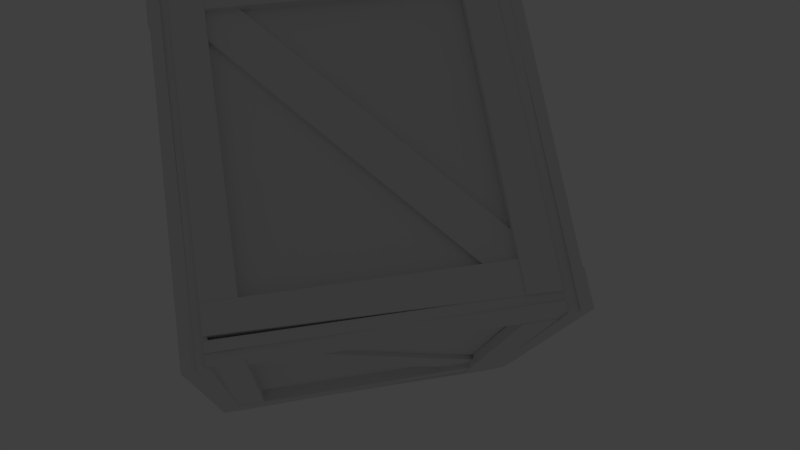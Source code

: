 # Source: Crate_1.blend  (saved by Blender 2.79.0; exported with 4.5.12 LTS)
import bpy
from mathutils import Matrix  # noqa: F401  (used for matrix-valued properties, if any)

bpy.ops.wm.read_factory_settings(use_empty=True)
scene = bpy.context.scene
scene.name = 'Scene'

# ---- collections
col_collection_1 = bpy.data.collections.new('Collection 1'); scene.collection.children.link(col_collection_1)

# ---- materials (node trees are filled in below, after node groups)
mat_material_001 = bpy.data.materials.new('Material.001')
mat_material_001.alpha_threshold = 0.0
mat_material_001.use_transparent_shadow = False
mat_material_001.roughness = 0.5

# ---- material node trees

# ---- world
world_world = bpy.data.worlds.new('World'); scene.world = world_world
world_world.color = (0.05088, 0.05088, 0.05088)
world_world.use_sun_shadow = False
world_world.sun_shadow_jitter_overblur = 0.0
world_world.cycles.sampling_method = 'MANUAL'

# ---- cameras
cam_camera = bpy.data.cameras.new('Camera')
cam_camera.clip_end = 100.0
cam_camera.lens = 35.0
cam_camera.sensor_width = 32.0
cam_camera.sensor_height = 18.0
cam_camera.ortho_scale = 7.314
cam_camera.dof.focus_distance = 0.0
cam_camera.dof.aperture_fstop = 128.0

# ---- lights
light_lamp_004 = bpy.data.lights.new('Lamp.004', 'POINT')
light_lamp_004.transmission_factor = 0.0
light_lamp_004.cutoff_distance = 30.0
light_lamp_004.energy = 100.0
light_lamp_004.shadow_buffer_clip_start = 1.001
light_lamp_004.shadow_soft_size = 0.1
light_lamp_004.shadow_maximum_resolution = 0.006
light_lamp_004.use_absolute_resolution = True
light_lamp = bpy.data.lights.new('Lamp', 'SUN')
light_lamp.transmission_factor = 0.0
light_lamp.cutoff_distance = 30.0
light_lamp.angle = 0.1993
light_lamp.energy = 0.5
light_lamp.shadow_buffer_clip_start = 1.001
light_lamp.shadow_soft_size = 0.1
light_lamp.shadow_cascade_max_distance = 1000.0

# ---- meshes
me_cube_001 = bpy.data.meshes.new('Cube.001')
me_cube_001.from_pydata([(0.5657, -0.222, -0.01054), (0.6014, -0.2215, 1.784), (0.3757, -0.2171, 1.784), (0.3757, -0.2209, -0.01054), (0.5601, -0.308, -0.01054), (0.589, -0.2912, 1.784), (0.3757, -0.29, 1.784), (0.3757, -0.3065, -0.01054), (0.593, -0.2213, 1.999), (0.6001, -0.221, 1.784), (-1.415, -0.221, 1.999), (-1.415, -0.2265, 1.784), (0.5958, -0.3003, 1.999), (0.589, -0.3005, 1.784), (-1.415, -0.2888, 1.999), (-1.415, -0.289, 1.784), (0.3757, -0.2179, 0.1975), (0.3757, -0.2211, -0.01054), (-1.619, -0.2218, 0.1975), (-1.619, -0.2212, -0.01054), (0.3757, -0.3018, 0.1975), (0.3757, -0.302, -0.01054), (-1.619, -0.2903, 0.1975), (-1.619, -0.2905, -0.01054), (-1.415, -0.2197, 0.1975), (-1.415, -0.2221, 1.999), (-1.619, -0.2206, 1.999), (-1.619, -0.2193, 0.1975), (-1.415, -0.2838, 0.1975), (-1.415, -0.2838, 1.999), (-1.619, -0.2822, 1.999), (-1.619, -0.2823, 0.1975), (0.1884, -0.2171, 1.784), (0.3757, -0.2133, 1.602), (-1.207, -0.2133, 0.1975), (-1.415, -0.2204, 0.4071), (-1.415, -0.2459, 0.1975), (0.3757, -0.2551, 1.784), (0.188, -0.2539, 1.784), (0.3757, -0.2552, 1.586), (-1.224, -0.2471, 0.1975), (-1.415, -0.2458, 0.4071), (0.3757, -0.2173, 1.784), (-1.415, -0.2183, 0.1975), (0.5799, -0.2208, -0.01054), (-1.636, -0.2208, -0.01054), (0.5799, -0.2208, 2.004), (-1.602, -0.2208, 2.004), (-1.385, -0.2208, 2.004), (0.5799, -0.2208, 0.1732), (0.5799, -0.1504, 0.1956), (0.5799, -0.1504, -0.01054), (-1.618, -0.1504, -0.01054), (-1.603, -0.1504, 2.004), (-1.387, -0.1504, 2.004), (0.5799, -0.1504, 2.004), (0.5834, 1.898, 2.004), (0.5834, -0.06897, 2.004), (0.5834, -0.285, 2.004), (0.5834, -0.2999, -0.01054), (0.5834, 1.898, -0.01053), (0.5834, 1.898, 0.1956), (0.6538, 1.898, 0.1732), (0.6538, -0.06687, 2.004), (0.6538, -0.2845, 2.004), (0.6538, 1.898, 2.004), (0.6538, -0.3183, -0.01054), (0.6538, 1.898, -0.01053), (0.6514, -0.09735, 0.1975), (0.6503, 1.693, 1.784), (0.6788, -0.09735, 0.4071), (0.6802, 0.09409, 0.1975), (0.6883, 1.693, 1.586), (0.6869, 1.506, 1.784), (0.6881, 1.693, 1.784), (0.679, -0.09735, 0.1975), (0.6535, -0.09735, 0.4071), (0.6463, 0.1104, 0.1975), (0.6463, 1.693, 1.602), (0.6502, 1.506, 1.784), (0.7154, -0.3011, 0.1975), (0.7153, -0.3011, 1.999), (0.7168, -0.09735, 1.999), (0.7169, -0.09735, 0.1975), (0.6523, -0.3011, 0.1975), (0.6536, -0.3011, 1.999), (0.6552, -0.09735, 1.999), (0.6527, -0.09735, 0.1975), (0.7235, -0.3011, -0.01054), (0.7234, -0.3011, 0.1975), (0.7351, 1.693, -0.01053), (0.7349, 1.693, 0.1975), (0.6543, -0.3011, -0.01054), (0.6548, -0.3011, 0.1975), (0.6541, 1.693, -0.01053), (0.6509, 1.693, 0.1975), (0.722, -0.09735, 1.784), (0.7219, -0.09735, 1.999), (0.7336, 1.907, 1.784), (0.7334, 1.913, 1.999), (0.6596, -0.09735, 1.784), (0.654, -0.09735, 1.999), (0.6541, 1.918, 1.784), (0.6543, 1.911, 1.999), (0.7395, 1.693, -0.01053), (0.723, 1.693, 1.784), (0.7243, 1.907, 1.784), (0.7411, 1.878, -0.01053), (0.6539, 1.693, -0.01053), (0.6501, 1.693, 1.784), (0.6546, 1.919, 1.784), (0.6551, 1.883, -0.01053), (-1.468, 1.889, 2.004), (0.4981, 1.889, 2.004), (0.7141, 1.889, 2.004), (0.729, 1.889, -0.01053), (-1.468, 1.889, -0.01053), (-1.468, 1.889, 0.1956), (-1.468, 1.959, 0.1732), (0.496, 1.959, 2.004), (0.7136, 1.959, 2.004), (-1.468, 1.959, 2.004), (0.7474, 1.959, -0.01053), (-1.468, 1.959, -0.01053), (0.5265, 1.957, 0.1975), (-1.264, 1.956, 1.784), (0.5265, 1.984, 0.4071), (0.335, 1.985, 0.1975), (-1.264, 1.993, 1.586), (-1.077, 1.992, 1.784), (-1.264, 1.993, 1.784), (0.5265, 1.984, 0.1975), (0.5265, 1.959, 0.4071), (0.3187, 1.952, 0.1975), (-1.264, 1.952, 1.602), (-1.077, 1.955, 1.784), (0.7303, 2.021, 0.1975), (0.7303, 2.02, 1.999), (0.5265, 2.022, 1.999), (0.5265, 2.022, 0.1975), (0.7303, 1.958, 0.1975), (0.7303, 1.959, 1.999), (0.5265, 1.96, 1.999), (0.5265, 1.958, 0.1975), (0.7303, 2.029, -0.01053), (0.7303, 2.029, 0.1975), (-1.264, 2.04, -0.01053), (-1.264, 2.04, 0.1975), (0.7303, 1.959, -0.01053), (0.7303, 1.96, 0.1975), (-1.264, 1.959, -0.01053), (-1.264, 1.956, 0.1975), (0.5265, 2.027, 1.784), (0.5265, 2.027, 1.999), (-1.478, 2.039, 1.784), (-1.484, 2.039, 1.999), (0.5265, 1.965, 1.784), (0.5265, 1.959, 1.999), (-1.489, 1.959, 1.784), (-1.482, 1.959, 1.999), (-1.264, 2.045, -0.01053), (-1.264, 2.028, 1.784), (-1.478, 2.029, 1.784), (-1.449, 2.046, -0.01053), (-1.264, 1.959, -0.01053), (-1.264, 1.955, 1.784), (-1.49, 1.96, 1.784), (-1.454, 1.96, -0.01053), (-1.463, -0.1518, 2.004), (-1.463, 1.815, 2.004), (-1.463, 2.031, 2.004), (-1.463, 2.046, -0.01053), (-1.463, -0.1518, -0.01054), (-1.463, -0.1518, 0.1956), (-1.534, -0.1518, 0.1732), (-1.534, 1.813, 2.004), (-1.534, 2.03, 2.004), (-1.534, -0.1518, 2.004), (-1.534, 2.064, -0.01053), (-1.534, -0.1518, -0.01054), (-1.531, 1.843, 0.1975), (-1.53, 0.05239, 1.784), (-1.559, 1.843, 0.4071), (-1.56, 1.652, 0.1975), (-1.568, 0.05239, 1.586), (-1.567, 0.2401, 1.784), (-1.568, 0.05239, 1.784), (-1.559, 1.843, 0.1975), (-1.533, 1.843, 0.4071), (-1.526, 1.635, 0.1975), (-1.526, 0.05239, 1.602), (-1.53, 0.2398, 1.784), (-1.595, 2.047, 0.1975), (-1.595, 2.047, 1.999), (-1.597, 1.843, 1.999), (-1.597, 1.843, 0.1975), (-1.532, 2.047, 0.1975), (-1.534, 2.047, 1.999), (-1.535, 1.843, 1.999), (-1.533, 1.843, 0.1975), (-1.604, 2.047, -0.01053), (-1.603, 2.047, 0.1975), (-1.615, 0.05239, -0.01053), (-1.615, 0.05239, 0.1975), (-1.534, 2.047, -0.01053), (-1.535, 2.047, 0.1975), (-1.534, 0.05239, -0.01053), (-1.531, 0.05239, 0.1975), (-1.602, 1.843, 1.784), (-1.602, 1.843, 1.999), (-1.614, -0.1609, 1.784), (-1.613, -0.1676, 1.999), (-1.54, 1.843, 1.784), (-1.534, 1.843, 1.999), (-1.534, -0.172, 1.784), (-1.534, -0.1649, 1.999), (-1.62, 0.05239, -0.01053), (-1.603, 0.05239, 1.784), (-1.604, -0.1609, 1.784), (-1.621, -0.132, -0.01053), (-1.534, 0.05239, -0.01053), (-1.53, 0.05239, 1.784), (-1.535, -0.1732, 1.784), (-1.535, -0.1376, -0.01053), (0.7289, -0.287, 2.001), (0.7289, 1.781, 2.001), (0.7289, 2.008, 2.001), (-1.605, 2.023, 2.001), (-1.605, -0.287, 2.001), (-1.366, -0.287, 2.001), (-1.392, -0.287, 2.071), (0.7289, 1.778, 2.071), (0.7289, 2.007, 2.071), (0.7289, -0.287, 2.071), (-1.605, 2.043, 2.071), (-1.605, -0.287, 2.071), (-1.364, 1.81, 2.069), (0.4743, -0.07237, 2.068), (-1.121, 1.81, 2.096), (-1.364, 1.609, 2.098), (0.244, -0.07237, 2.106), (0.4743, 0.125, 2.104), (0.4743, -0.07237, 2.105), (-1.364, 1.81, 2.096), (-1.121, 1.81, 2.071), (-1.364, 1.592, 2.064), (0.2627, -0.07237, 2.064), (0.4743, 0.1246, 2.067), (-1.364, 2.025, 2.133), (0.7231, 2.025, 2.133), (0.7231, 1.81, 2.134), (-1.364, 1.81, 2.134), (-1.364, 2.025, 2.07), (0.7231, 2.025, 2.071), (0.7231, 1.81, 2.072), (-1.364, 1.81, 2.07), (-1.605, 2.025, 2.141), (-1.364, 2.025, 2.141), (-1.605, -0.07237, 2.152), (-1.364, -0.07237, 2.152), (-1.605, 2.025, 2.072), (-1.364, 2.025, 2.072), (-1.605, -0.07237, 2.071), (-1.364, -0.07237, 2.068), (0.4743, 1.81, 2.139), (0.7231, 1.81, 2.139), (0.4743, -0.2966, 2.151), (0.7231, -0.3037, 2.151), (0.4743, 1.81, 2.077), (0.7231, 1.81, 2.071), (0.4743, -0.3083, 2.071), (0.7231, -0.3008, 2.072), (-1.605, -0.07237, 2.157), (0.4743, -0.07237, 2.14), (0.4743, -0.2966, 2.142), (-1.605, -0.2662, 2.158), (-1.605, -0.07237, 2.071), (0.4743, -0.07237, 2.067), (0.4743, -0.3096, 2.072), (-1.605, -0.2721, 2.072), (-1.595, -0.287, 0.0122), (-1.595, 1.781, 0.0122), (-1.595, 2.008, 0.0122), (0.7381, 2.023, 0.0122), (0.7381, -0.287, 0.0122), (0.4994, -0.287, 0.0122), (0.5252, -0.287, -0.05832), (-1.595, 1.778, -0.05832), (-1.595, 2.007, -0.05832), (-1.595, -0.287, -0.05832), (0.7381, 2.043, -0.05832), (0.7381, -0.287, -0.05832), (0.4972, 1.81, -0.05587), (-1.341, -0.07237, -0.05481), (0.2543, 1.81, -0.08333), (0.4972, 1.609, -0.0847), (-1.111, -0.07237, -0.09278), (-1.341, 0.125, -0.09144), (-1.341, -0.07237, -0.09262), (0.4972, 1.81, -0.08348), (0.2544, 1.81, -0.05794), (0.4972, 1.592, -0.05078), (-1.129, -0.07237, -0.05078), (-1.341, 0.1246, -0.05462), (0.4972, 2.025, -0.1199), (-1.59, 2.025, -0.1198), (-1.59, 1.81, -0.1214), (0.4972, 1.81, -0.1215), (0.4972, 2.025, -0.05681), (-1.59, 2.025, -0.05811), (-1.59, 1.81, -0.05966), (0.4972, 1.81, -0.05722), (0.7381, 2.025, -0.1281), (0.4972, 2.025, -0.1279), (0.7381, -0.07237, -0.1396), (0.4972, -0.07237, -0.1395), (0.7381, 2.025, -0.05876), (0.4972, 2.025, -0.05929), (0.7381, -0.07237, -0.05857), (0.4972, -0.07237, -0.0554), (-1.341, 1.81, -0.1266), (-1.59, 1.81, -0.1264), (-1.341, -0.2966, -0.1381), (-1.59, -0.3037, -0.138), (-1.341, 1.81, -0.06404), (-1.59, 1.81, -0.05849), (-1.341, -0.3083, -0.05855), (-1.59, -0.3008, -0.05879), (0.7381, -0.07237, -0.1441), (-1.341, -0.07237, -0.1276), (-1.341, -0.2966, -0.1288), (0.7381, -0.2662, -0.1456), (0.7381, -0.07237, -0.05839), (-1.341, -0.07237, -0.0546), (-1.341, -0.3096, -0.05904), (0.7381, -0.2721, -0.05957)], [], [(3, 6, 2), (5, 7, 4), (5, 0, 1), (5, 1, 6), (6, 1, 2), (1, 0, 2), (2, 0, 3), (0, 4, 3), (7, 3, 4), (13, 14, 15), (13, 11, 9), (10, 12, 8), (12, 13, 8), (13, 9, 8), (10, 11, 14), (15, 14, 11), (21, 22, 23), (21, 19, 17), (18, 20, 16), (20, 21, 16), (21, 17, 16), (16, 17, 18), (17, 19, 18), (18, 19, 22), (23, 22, 19), (27, 30, 26), (29, 31, 28), (29, 24, 25), (29, 25, 30), (30, 25, 26), (26, 24, 27), (24, 28, 27), (31, 27, 28), (41, 36, 40), (39, 34, 33), (41, 32, 35), (38, 37, 32), (39, 33, 37), (32, 37, 42), (33, 32, 42), (34, 35, 32), (41, 35, 36), (36, 34, 40), (33, 42, 37), (25, 24, 26), (35, 43, 36), (43, 34, 36), (48, 45, 49), (3, 7, 6), (5, 6, 7), (5, 4, 0), (13, 12, 14), (13, 15, 11), (10, 14, 12), (21, 20, 22), (21, 23, 19), (18, 22, 20), (27, 31, 30), (29, 30, 31), (29, 28, 24), (40, 39, 38), (39, 37, 38), (38, 41, 40), (39, 40, 34), (41, 38, 32), (33, 34, 32), (34, 43, 35), (49, 46, 48), (48, 47, 45), (45, 44, 49), (9, 10, 8), (9, 11, 10), (54, 50, 52), (50, 54, 55), (54, 52, 53), (52, 50, 51), (50, 46, 49), (55, 48, 46), (45, 51, 44), (47, 54, 53), (45, 53, 52), (51, 49, 44), (50, 55, 46), (55, 54, 48), (45, 52, 51), (47, 48, 54), (45, 47, 53), (51, 50, 49), (66, 58, 59), (56, 63, 65), (66, 64, 58), (61, 56, 65), (60, 62, 67), (64, 63, 57), (66, 59, 60), (56, 57, 63), (66, 60, 67), (70, 73, 79), (102, 101, 103), (57, 59, 58), (59, 61, 60), (57, 61, 59), (63, 64, 66), (77, 68, 76), (98, 96, 100), (82, 81, 80), (73, 70, 71), (72, 71, 77), (71, 72, 73), (72, 74, 73), (82, 83, 87), (93, 89, 91), (90, 91, 89), (86, 87, 85), (70, 76, 75), (106, 107, 111), (68, 77, 75), (76, 68, 75), (108, 104, 105), (63, 66, 62), (75, 77, 71), (93, 92, 89), (80, 84, 83), (79, 74, 69), (70, 79, 76), (87, 83, 84), (73, 74, 79), (72, 77, 78), (72, 78, 74), (84, 81, 85), (82, 80, 83), (85, 87, 84), (106, 105, 104), (88, 89, 92), (82, 87, 86), (96, 97, 100), (64, 57, 58), (61, 65, 62), (60, 61, 62), (78, 77, 79), (62, 65, 63), (66, 67, 62), (101, 97, 99), (90, 88, 92), (84, 80, 81), (78, 69, 74), (77, 76, 79), (98, 99, 97), (95, 94, 93), (94, 92, 93), (90, 94, 95), (81, 86, 85), (78, 79, 69), (70, 75, 71), (82, 86, 81), (98, 100, 102), (90, 89, 88), (93, 91, 95), (61, 57, 56), (102, 100, 101), (106, 111, 110), (106, 110, 105), (108, 105, 109), (106, 104, 107), (101, 99, 103), (98, 97, 96), (91, 90, 95), (109, 111, 108), (99, 98, 103), (90, 92, 94), (104, 108, 107), (110, 111, 109), (98, 102, 103), (111, 107, 108), (101, 100, 97), (105, 110, 109), (122, 114, 115), (112, 119, 121), (122, 120, 114), (117, 112, 121), (116, 118, 123), (120, 119, 113), (122, 115, 116), (112, 113, 119), (122, 116, 123), (126, 129, 135), (158, 157, 159), (113, 115, 114), (115, 117, 116), (113, 117, 115), (119, 120, 122), (133, 124, 132), (154, 152, 156), (138, 137, 136), (129, 126, 127), (128, 127, 133), (127, 128, 129), (128, 130, 129), (138, 139, 143), (149, 145, 147), (146, 147, 145), (142, 143, 141), (126, 132, 131), (162, 163, 167), (124, 133, 131), (132, 124, 131), (164, 160, 161), (119, 122, 118), (131, 133, 127), (149, 148, 145), (136, 140, 139), (135, 130, 125), (126, 135, 132), (143, 139, 140), (129, 130, 135), (128, 133, 134), (128, 134, 130), (140, 137, 141), (138, 136, 139), (141, 143, 140), (162, 161, 160), (144, 145, 148), (138, 143, 142), (152, 153, 156), (120, 113, 114), (117, 121, 118), (116, 117, 118), (134, 133, 135), (118, 121, 119), (122, 123, 118), (157, 153, 155), (146, 144, 148), (140, 136, 137), (134, 125, 130), (133, 132, 135), (154, 155, 153), (151, 150, 149), (150, 148, 149), (146, 150, 151), (137, 142, 141), (134, 135, 125), (126, 131, 127), (138, 142, 137), (154, 156, 158), (146, 145, 144), (149, 147, 151), (117, 113, 112), (158, 156, 157), (162, 167, 166), (162, 166, 161), (164, 161, 165), (162, 160, 163), (157, 155, 159), (154, 153, 152), (147, 146, 151), (165, 167, 164), (155, 154, 159), (146, 148, 150), (160, 164, 163), (166, 167, 165), (154, 158, 159), (167, 163, 164), (157, 156, 153), (161, 166, 165), (178, 170, 171), (168, 175, 177), (178, 176, 170), (173, 168, 177), (172, 174, 179), (176, 175, 169), (178, 171, 172), (168, 169, 175), (178, 172, 179), (182, 185, 191), (214, 213, 215), (169, 171, 170), (171, 173, 172), (169, 173, 171), (175, 176, 178), (189, 180, 188), (210, 208, 212), (194, 193, 192), (185, 182, 183), (184, 183, 189), (183, 184, 185), (184, 186, 185), (194, 195, 199), (205, 201, 203), (202, 203, 201), (198, 199, 197), (182, 188, 187), (218, 219, 223), (180, 189, 187), (188, 180, 187), (220, 216, 217), (175, 178, 174), (187, 189, 183), (205, 204, 201), (192, 196, 195), (191, 186, 181), (182, 191, 188), (199, 195, 196), (185, 186, 191), (184, 189, 190), (184, 190, 186), (196, 193, 197), (194, 192, 195), (197, 199, 196), (218, 217, 216), (200, 201, 204), (194, 199, 198), (208, 209, 212), (176, 169, 170), (173, 177, 174), (172, 173, 174), (190, 189, 191), (174, 177, 175), (178, 179, 174), (213, 209, 211), (202, 200, 204), (196, 192, 193), (190, 181, 186), (189, 188, 191), (210, 211, 209), (207, 206, 205), (206, 204, 205), (202, 206, 207), (193, 198, 197), (190, 191, 181), (182, 187, 183), (194, 198, 193), (210, 212, 214), (202, 201, 200), (205, 203, 207), (173, 169, 168), (214, 212, 213), (218, 223, 222), (218, 222, 217), (220, 217, 221), (218, 216, 219), (213, 211, 215), (210, 209, 208), (203, 202, 207), (221, 223, 220), (211, 210, 215), (202, 204, 206), (216, 220, 219), (222, 223, 221), (210, 214, 215), (223, 219, 220), (213, 212, 209), (217, 222, 221), (234, 226, 227), (224, 231, 233), (234, 232, 226), (229, 224, 233), (228, 230, 235), (232, 231, 225), (234, 227, 228), (224, 225, 231), (234, 228, 235), (238, 241, 247), (270, 269, 271), (225, 227, 226), (227, 229, 228), (225, 229, 227), (231, 232, 234), (245, 236, 244), (266, 264, 268), (250, 249, 248), (241, 238, 239), (240, 239, 245), (239, 240, 241), (240, 242, 241), (250, 251, 255), (261, 257, 259), (258, 259, 257), (254, 255, 253), (238, 244, 243), (274, 275, 279), (236, 245, 243), (244, 236, 243), (276, 272, 273), (231, 234, 230), (243, 245, 239), (261, 260, 257), (248, 252, 251), (247, 242, 237), (238, 247, 244), (255, 251, 252), (241, 242, 247), (240, 245, 246), (240, 246, 242), (252, 249, 253), (250, 248, 251), (253, 255, 252), (274, 273, 272), (256, 257, 260), (250, 255, 254), (264, 265, 268), (232, 225, 226), (229, 233, 230), (228, 229, 230), (246, 245, 247), (230, 233, 231), (234, 235, 230), (269, 265, 267), (258, 256, 260), (252, 248, 249), (246, 237, 242), (245, 244, 247), (266, 267, 265), (263, 262, 261), (262, 260, 261), (258, 262, 263), (249, 254, 253), (246, 247, 237), (238, 243, 239), (250, 254, 249), (266, 268, 270), (258, 257, 256), (261, 259, 263), (229, 225, 224), (270, 268, 269), (274, 279, 278), (274, 278, 273), (276, 273, 277), (274, 272, 275), (269, 267, 271), (266, 265, 264), (259, 258, 263), (277, 279, 276), (267, 266, 271), (258, 260, 262), (272, 276, 275), (278, 279, 277), (266, 270, 271), (279, 275, 276), (269, 268, 265), (273, 278, 277), (290, 282, 283), (280, 287, 289), (290, 288, 282), (285, 280, 289), (284, 286, 291), (288, 287, 281), (290, 283, 284), (280, 281, 287), (290, 284, 291), (294, 297, 303), (326, 325, 327), (281, 283, 282), (283, 285, 284), (281, 285, 283), (287, 288, 290), (301, 292, 300), (322, 320, 324), (306, 305, 304), (297, 294, 295), (296, 295, 301), (295, 296, 297), (296, 298, 297), (306, 307, 311), (317, 313, 315), (314, 315, 313), (310, 311, 309), (294, 300, 299), (330, 331, 335), (292, 301, 299), (300, 292, 299), (332, 328, 329), (287, 290, 286), (299, 301, 295), (317, 316, 313), (304, 308, 307), (303, 298, 293), (294, 303, 300), (311, 307, 308), (297, 298, 303), (296, 301, 302), (296, 302, 298), (308, 305, 309), (306, 304, 307), (309, 311, 308), (330, 329, 328), (312, 313, 316), (306, 311, 310), (320, 321, 324), (288, 281, 282), (285, 289, 286), (284, 285, 286), (302, 301, 303), (286, 289, 287), (290, 291, 286), (325, 321, 323), (314, 312, 316), (308, 304, 305), (302, 293, 298), (301, 300, 303), (322, 323, 321), (319, 318, 317), (318, 316, 317), (314, 318, 319), (305, 310, 309), (302, 303, 293), (294, 299, 295), (306, 310, 305), (322, 324, 326), (314, 313, 312), (317, 315, 319), (285, 281, 280), (326, 324, 325), (330, 335, 334), (330, 334, 329), (332, 329, 333), (330, 328, 331), (325, 323, 327), (322, 321, 320), (315, 314, 319), (333, 335, 332), (323, 322, 327), (314, 316, 318), (328, 332, 331), (334, 335, 333), (322, 326, 327), (335, 331, 332), (325, 324, 321), (329, 334, 333)])
me_cube_001.polygons.foreach_set('use_smooth', [True] * 528)
_k = set([(0, 1), (0, 3), (0, 4), (1, 2), (1, 5), (2, 3), (2, 6), (3, 7), (4, 5), (4, 7), (5, 6), (6, 7), (8, 9), (8, 10), (8, 12), (9, 11), (9, 13), (10, 11), (10, 14), (11, 15), (12, 13), (12, 14), (13, 15), (14, 15), (16, 17), (16, 18), (16, 20), (17, 19), (17, 21), (18, 19), (18, 22), (19, 23), (20, 21), (20, 22), (21, 23), (22, 23), (24, 25), (24, 27), (24, 28), (25, 26), (25, 29), (26, 27), (26, 30), (27, 31), (28, 29), (28, 31), (29, 30), (30, 31), (32, 33), (32, 35), (32, 38), (32, 42), (33, 34), (33, 39), (33, 42), (34, 40), (34, 43), (35, 41), (35, 43), (36, 40), (36, 41), (36, 43), (37, 38), (37, 39), (37, 42), (38, 41), (39, 40), (44, 45), (44, 49), (44, 51), (45, 47), (45, 52), (46, 48), (46, 49), (46, 55), (47, 48), (47, 53), (50, 51), (50, 55), (51, 52), (52, 53), (53, 54), (54, 55), (56, 57), (56, 61), (56, 65), (57, 58), (58, 59), (58, 64), (59, 60), (59, 66), (60, 61), (60, 67), (62, 65), (62, 67), (63, 64), (63, 65), (64, 66), (66, 67), (68, 75), (68, 76), (68, 77), (69, 74), (69, 78), (69, 79), (70, 73), (70, 75), (70, 76), (71, 72), (71, 75), (71, 77), (72, 74), (72, 78), (73, 74), (73, 79), (76, 79), (77, 78), (78, 79), (80, 81), (80, 83), (80, 84), (81, 82), (81, 85), (82, 83), (82, 86), (83, 87), (84, 85), (84, 87), (85, 86), (86, 87), (88, 89), (88, 90), (88, 92), (89, 91), (89, 93), (90, 91), (90, 94), (91, 95), (92, 93), (92, 94), (93, 95), (94, 95), (96, 97), (96, 98), (96, 100), (97, 99), (97, 101), (98, 99), (98, 102), (99, 103), (100, 101), (100, 102), (101, 103), (102, 103), (104, 105), (104, 107), (104, 108), (105, 106), (105, 109), (106, 107), (106, 110), (107, 111), (108, 109), (108, 111), (109, 110), (110, 111), (112, 113), (112, 117), (112, 121), (113, 114), (114, 115), (114, 120), (115, 116), (115, 122), (116, 117), (116, 123), (118, 121), (118, 123), (119, 120), (119, 121), (120, 122), (122, 123), (124, 131), (124, 132), (124, 133), (125, 130), (125, 134), (125, 135), (126, 129), (126, 131), (126, 132), (127, 128), (127, 131), (127, 133), (128, 130), (128, 134), (129, 130), (129, 135), (132, 135), (133, 134), (134, 135), (136, 137), (136, 139), (136, 140), (137, 138), (137, 141), (138, 139), (138, 142), (139, 143), (140, 141), (140, 143), (141, 142), (142, 143), (144, 145), (144, 146), (144, 148), (145, 147), (145, 149), (146, 147), (146, 150), (147, 151), (148, 149), (148, 150), (149, 151), (150, 151), (152, 153), (152, 154), (152, 156), (153, 155), (153, 157), (154, 155), (154, 158), (155, 159), (156, 157), (156, 158), (157, 159), (158, 159), (160, 161), (160, 163), (160, 164), (161, 162), (161, 165), (162, 163), (162, 166), (163, 167), (164, 165), (164, 167), (165, 166), (166, 167), (168, 169), (168, 173), (168, 177), (169, 170), (170, 171), (170, 176), (171, 172), (171, 178), (172, 173), (172, 179), (174, 177), (174, 179), (175, 176), (175, 177), (176, 178), (178, 179), (180, 187), (180, 188), (180, 189), (181, 186), (181, 190), (181, 191), (182, 185), (182, 187), (182, 188), (183, 184), (183, 187), (183, 189), (184, 186), (184, 190), (185, 186), (185, 191), (188, 191), (189, 190), (190, 191), (192, 193), (192, 195), (192, 196), (193, 194), (193, 197), (194, 195), (194, 198), (195, 199), (196, 197), (196, 199), (197, 198), (198, 199), (200, 201), (200, 202), (200, 204), (201, 203), (201, 205), (202, 203), (202, 206), (203, 207), (204, 205), (204, 206), (205, 207), (206, 207), (208, 209), (208, 210), (208, 212), (209, 211), (209, 213), (210, 211), (210, 214), (211, 215), (212, 213), (212, 214), (213, 215), (214, 215), (216, 217), (216, 219), (216, 220), (217, 218), (217, 221), (218, 219), (218, 222), (219, 223), (220, 221), (220, 223), (221, 222), (222, 223), (224, 225), (224, 229), (224, 233), (225, 226), (226, 227), (226, 232), (227, 228), (227, 234), (228, 229), (228, 235), (230, 233), (230, 235), (231, 232), (231, 233), (232, 234), (234, 235), (236, 243), (236, 244), (236, 245), (237, 242), (237, 246), (237, 247), (238, 241), (238, 243), (238, 244), (239, 240), (239, 243), (239, 245), (240, 242), (240, 246), (241, 242), (241, 247), (244, 247), (245, 246), (246, 247), (248, 249), (248, 251), (248, 252), (249, 250), (249, 253), (250, 251), (250, 254), (251, 255), (252, 253), (252, 255), (253, 254), (254, 255), (256, 257), (256, 258), (256, 260), (257, 259), (257, 261), (258, 259), (258, 262), (259, 263), (260, 261), (260, 262), (261, 263), (262, 263), (264, 265), (264, 266), (264, 268), (265, 267), (265, 269), (266, 267), (266, 270), (267, 271), (268, 269), (268, 270), (269, 271), (270, 271), (272, 273), (272, 275), (272, 276), (273, 274), (273, 277), (274, 275), (274, 278), (275, 279), (276, 277), (276, 279), (277, 278), (278, 279), (280, 281), (280, 285), (280, 289), (281, 282), (282, 283), (282, 288), (283, 284), (283, 290), (284, 285), (284, 291), (286, 289), (286, 291), (287, 288), (287, 289), (288, 290), (290, 291), (292, 299), (292, 300), (292, 301), (293, 298), (293, 302), (293, 303), (294, 297), (294, 299), (294, 300), (295, 296), (295, 299), (295, 301), (296, 298), (296, 302), (297, 298), (297, 303), (300, 303), (301, 302), (302, 303), (304, 305), (304, 307), (304, 308), (305, 306), (305, 309), (306, 307), (306, 310), (307, 311), (308, 309), (308, 311), (309, 310), (310, 311), (312, 313), (312, 314), (312, 316), (313, 315), (313, 317), (314, 315), (314, 318), (315, 319), (316, 317), (316, 318), (317, 319), (318, 319), (320, 321), (320, 322), (320, 324), (321, 323), (321, 325), (322, 323), (322, 326), (323, 327), (324, 325), (324, 326), (325, 327), (326, 327), (328, 329), (328, 331), (328, 332), (329, 330), (329, 333), (330, 331), (330, 334), (331, 335), (332, 333), (332, 335), (333, 334), (334, 335)])
me_cube_001.attributes.new('sharp_edge', 'BOOLEAN', 'EDGE').data.foreach_set('value', [ (min(e.vertices), max(e.vertices)) in _k for e in me_cube_001.edges])
_uv = me_cube_001.uv_layers.new(name='UVMap')
_uv.uv.foreach_set('vector', [0.06915, 0.1003, 0.02451, 0.9119, 0.06915, 0.9119, 0.3593, 0.9017, 0.4405, 0.09011, 0.3593, 0.09011, 0.404, 0.9017, 0.3593, 0.09011, 0.3593, 0.9017, 0.06915, 0.9119, 0.02451, 0.9119, 0.1057, 0.9119, 0.1057, 0.9119, 0.02451, 0.9119, 0.06915, 0.9119, 0.02451, 0.9119, 0.02451, 0.1003, 0.06915, 0.9119, 0.06915, 0.9119, 0.02451, 0.1003, 0.06915, 0.1003, 0.2489, 0.4604, 0.2489, 0.4775, 0.2186, 0.4604, 0.2186, 0.4775, 0.2186, 0.4604, 0.2489, 0.4775, 0.4135, 0.1096, 0.3347, 0.8981, 0.4135, 0.8981, 0.3536, 0.09514, 0.3983, 0.9068, 0.3983, 0.09514, 0.4251, 0.912, 0.3784, 0.1003, 0.4252, 0.1017, 0.1979, 0.6168, 0.1979, 0.3954, 0.326, 0.6167, 0.1979, 0.3954, 0.328, 0.3959, 0.326, 0.6167, 0.02451, 0.1003, 0.02451, 0.1449, 0.02463, 0.147, 0.02451, 0.1003, 0.02463, 0.147, 0.02451, 0.1449, 0.7248, 0.1107, 0.6473, 0.8853, 0.7248, 0.8853, 0.4323, 0.8498, 0.4712, 0.155, 0.4712, 0.8494, 0.3697, 0.785, 0.4024, 0.2152, 0.3696, 0.2152, 0.8362, 0.1469, 0.8361, 0.1814, 0.8362, 0.1003, 0.8361, 0.1814, 0.8362, 0.1449, 0.8362, 0.1003, 0.3361, 0.1238, 0.4167, 0.123, 0.3368, 0.8767, 0.4167, 0.123, 0.4167, 0.876, 0.3368, 0.8767, 0.4339, 0.358, 0.4339, 0.5585, 0.3297, 0.358, 0.3296, 0.5584, 0.3297, 0.358, 0.4339, 0.5585, 0.06915, 0.1003, 0.02451, 0.9119, 0.06915, 0.9119, 0.02452, 0.9119, 0.1057, 0.1003, 0.02452, 0.1003, 0.06915, 0.9119, 0.02451, 0.1003, 0.02451, 0.9119, 0.3829, 0.3389, 0.383, 0.289, 0.4776, 0.3389, 0.4776, 0.3389, 0.383, 0.289, 0.4777, 0.289, 0.06915, 0.9119, 0.02451, 0.1003, 0.06915, 0.1003, 0.02451, 0.1003, 0.06915, 0.1003, 0.06915, 0.1003, 0.02451, 0.1003, 0.06915, 0.1003, 0.06915, 0.1003, 0.06579, 0.8042, 0.1017, 0.8401, 0.1376, 0.8042, 0.6488, 0.9119, 0.6297, 0.1002, 0.6297, 0.9119, 0.3377, 0.1226, 0.4319, 0.8448, 0.4319, 0.1242, 0.2444, 0.6601, 0.2444, 0.9061, 0.172, 0.6601, 0.7257, 0.4418, 0.7855, 0.4423, 0.7257, 0.8892, 0.172, 0.6601, 0.2444, 0.9061, 0.172, 0.9063, 0.5943, 0.1496, 0.4991, 0.1568, 0.5446, 0.1055, 0.5943, 0.8641, 0.4969, 0.8724, 0.4991, 0.1568, 0.6297, 0.1002, 0.6488, 0.1002, 0.6297, 0.1408, 0.6297, 0.1408, 0.6297, 0.1002, 0.6488, 0.1002, 0.7855, 0.4423, 0.7856, 0.8896, 0.7257, 0.8892, 0.02451, 0.9119, 0.02451, 0.1003, 0.06915, 0.9119, 0.6488, 0.1002, 0.6393, 0.1002, 0.6297, 0.1408, 0.6393, 0.1002, 0.6297, 0.1002, 0.6297, 0.1408, 1.006e-07, 0.1135, 0.8498, 0.0, 0.7723, 1.0, 0.06915, 0.1003, 0.02451, 0.1003, 0.02451, 0.9119, 0.3593, 0.9017, 0.4405, 0.9017, 0.4405, 0.09011, 0.06915, 0.9119, 0.06915, 0.1003, 0.02451, 0.1003, 0.4135, 0.1096, 0.3347, 0.1096, 0.3347, 0.8981, 0.3536, 0.09514, 0.3536, 0.9068, 0.3983, 0.9068, 0.4251, 0.912, 0.3784, 0.912, 0.3784, 0.1003, 0.7248, 0.1107, 0.6473, 0.1107, 0.6473, 0.8853, 0.4323, 0.8498, 0.4338, 0.1554, 0.4712, 0.155, 0.3697, 0.785, 0.4025, 0.7849, 0.4024, 0.2152, 0.06915, 0.1003, 0.02451, 0.1003, 0.02451, 0.9119, 0.02452, 0.9119, 0.1057, 0.9119, 0.1057, 0.1003, 0.06915, 0.9119, 0.06915, 0.1003, 0.02451, 0.1003, 0.1376, 0.8042, 0.1376, 0.1579, 0.06579, 0.1579, 0.1376, 0.1579, 0.1017, 0.122, 0.06579, 0.1579, 0.06579, 0.1579, 0.06579, 0.8042, 0.1376, 0.8042, 0.6488, 0.9119, 0.6488, 0.1002, 0.6297, 0.1002, 0.3377, 0.1226, 0.3377, 0.8432, 0.4319, 0.8448, 0.5943, 0.1496, 0.5943, 0.8641, 0.4991, 0.1568, 0.5943, 0.8641, 0.5473, 0.9171, 0.4969, 0.8724, 0.7723, 1.0, 0.0, 1.0, 1.006e-07, 0.1135, 1.006e-07, 0.1135, 0.0, 0.01526, 0.8498, 0.0, 0.8498, 0.0, 0.8498, 1.0, 0.7723, 1.0, 0.3756, 0.09929, 0.331, 0.9109, 0.3309, 0.09929, 0.3756, 0.09929, 0.3756, 0.9109, 0.331, 0.9109, 0.6262, 0.3054, 0.2165, 0.7553, 0.168, 0.2562, 0.2165, 0.7553, 0.6262, 0.3054, 0.622, 0.7556, 0.6262, 0.3054, 0.168, 0.2562, 0.6281, 0.2562, 0.168, 0.2562, 0.2165, 0.7553, 0.1717, 0.756, 0.05384, 0.181, 0.02532, 0.9119, 0.02451, 0.1718, 0.4687, 0.1014, 0.4289, 0.8347, 0.4282, 0.1014, 0.4308, 0.9119, 0.405, 0.1005, 0.4308, 0.1003, 0.4268, 0.9093, 0.4683, 0.8355, 0.469, 0.9087, 0.05376, 0.1073, 0.02451, 0.9118, 0.02451, 0.1002, 0.05414, 0.1006, 0.02451, 0.1718, 0.02534, 0.1002, 0.05384, 0.181, 0.05413, 0.9094, 0.02532, 0.9119, 0.4687, 0.1014, 0.4683, 0.8355, 0.4289, 0.8347, 0.4308, 0.9119, 0.4042, 0.9051, 0.405, 0.1005, 0.4268, 0.9093, 0.4289, 0.8347, 0.4683, 0.8355, 0.05376, 0.1073, 0.0528, 0.9119, 0.02451, 0.9118, 0.05414, 0.1006, 0.05384, 0.181, 0.02451, 0.1718, 0.05376, 0.1073, 0.02451, 0.9118, 0.02451, 0.1002, 0.4687, 0.1014, 0.4289, 0.8347, 0.4282, 0.1014, 0.05376, 0.1073, 0.0528, 0.9119, 0.02451, 0.9118, 0.05384, 0.181, 0.05413, 0.9094, 0.02532, 0.9119, 0.05414, 0.1006, 0.02451, 0.1718, 0.02534, 0.1002, 0.4268, 0.9093, 0.4289, 0.8347, 0.4683, 0.8355, 0.4308, 0.9119, 0.4042, 0.9051, 0.405, 0.1005, 0.4687, 0.1014, 0.4683, 0.8355, 0.4289, 0.8347, 0.4308, 0.9119, 0.405, 0.1005, 0.4308, 0.1003, 0.3377, 0.1226, 0.3377, 0.8432, 0.4319, 0.8448, 0.3756, 0.09929, 0.331, 0.9109, 0.3309, 0.09929, 0.6262, 0.3054, 0.168, 0.2562, 0.6281, 0.2562, 0.168, 0.2562, 0.2165, 0.7553, 0.1717, 0.756, 0.6262, 0.3054, 0.2165, 0.7553, 0.168, 0.2562, 0.209, 0.7209, 0.1538, 0.7214, 0.1493, 0.2132, 0.4287, 0.8541, 0.3817, 0.9071, 0.3313, 0.8624, 0.3536, 0.09514, 0.3536, 0.9068, 0.3983, 0.9068, 0.02452, 0.9119, 0.1057, 0.9119, 0.1057, 0.1003, 0.2785, 0.2236, 0.2785, 0.8698, 0.3503, 0.8698, 0.04364, 0.9119, 0.04364, 0.1002, 0.02451, 0.1002, 0.3503, 0.8698, 0.3503, 0.2236, 0.2785, 0.2236, 0.3503, 0.2236, 0.3144, 0.1877, 0.2785, 0.2236, 0.06915, 0.9119, 0.06915, 0.1003, 0.02451, 0.1003, 0.3697, 0.785, 0.4025, 0.7849, 0.4024, 0.2152, 0.7248, 0.1107, 0.6473, 0.1107, 0.6473, 0.8853, 0.02451, 0.9119, 0.02451, 0.1003, 0.06915, 0.9119, 0.02451, 0.1002, 0.04364, 0.1002, 0.02452, 0.1408, 0.06915, 0.9119, 0.06915, 0.1003, 0.02451, 0.1003, 0.03407, 0.1002, 0.02451, 0.1002, 0.02452, 0.1408, 0.04364, 0.1002, 0.03407, 0.1002, 0.02452, 0.1408, 0.06915, 0.1003, 0.02451, 0.1003, 0.02451, 0.9119, 0.3218, 0.6167, 0.2621, 0.109, 0.8195, 0.1532, 0.02452, 0.1408, 0.02451, 0.1002, 0.04364, 0.1002, 0.4339, 0.358, 0.4339, 0.5585, 0.3297, 0.358, 0.02451, 0.1003, 0.06915, 0.1003, 0.06915, 0.1003, 0.3562, 0.3846, 0.4286, 0.6306, 0.3561, 0.6308, 0.3377, 0.1226, 0.4319, 0.8448, 0.4319, 0.1242, 0.02451, 0.1003, 0.06915, 0.1003, 0.06915, 0.1003, 0.4286, 0.3846, 0.4286, 0.6306, 0.3562, 0.3846, 0.04364, 0.9119, 0.02451, 0.1002, 0.02451, 0.9119, 0.04483, 0.252, 0.1046, 0.2524, 0.04484, 0.6993, 0.06915, 0.1003, 0.02451, 0.9119, 0.06915, 0.9119, 0.02452, 0.9119, 0.1057, 0.1003, 0.02452, 0.1003, 0.06915, 0.9119, 0.02451, 0.1003, 0.06915, 0.1003, 0.3593, 0.9017, 0.4405, 0.9017, 0.4405, 0.09011, 0.3296, 0.5584, 0.3297, 0.358, 0.4339, 0.5585, 0.06915, 0.9119, 0.02451, 0.1003, 0.02451, 0.9119, 0.02451, 0.1003, 0.02463, 0.147, 0.02451, 0.1449, 0.4268, 0.9093, 0.4683, 0.8355, 0.469, 0.9087, 0.05384, 0.181, 0.02532, 0.9119, 0.02451, 0.1718, 0.05414, 0.1006, 0.05384, 0.181, 0.02451, 0.1718, 0.4287, 0.1396, 0.4287, 0.8541, 0.3335, 0.1468, 0.8195, 0.1532, 0.8235, 0.6123, 0.3218, 0.6167, 0.02457, 0.1003, 0.8361, 0.1003, 0.8296, 0.1641, 0.4251, 0.912, 0.3784, 0.912, 0.3784, 0.1003, 0.4323, 0.8498, 0.4338, 0.1554, 0.4712, 0.155, 0.06915, 0.1003, 0.02451, 0.1003, 0.02451, 0.9119, 0.1046, 0.2524, 0.1047, 0.6998, 0.04484, 0.6993, 0.4287, 0.8541, 0.3313, 0.8624, 0.3335, 0.1468, 0.4135, 0.1096, 0.3347, 0.1096, 0.3347, 0.8981, 0.3361, 0.1238, 0.4167, 0.123, 0.3368, 0.8767, 0.4167, 0.123, 0.4167, 0.876, 0.3368, 0.8767, 0.8361, 0.1814, 0.8362, 0.1449, 0.8362, 0.1003, 0.4776, 0.3389, 0.383, 0.289, 0.4777, 0.289, 0.4287, 0.1396, 0.3335, 0.1468, 0.379, 0.09549, 0.2785, 0.8698, 0.3144, 0.9057, 0.3503, 0.8698, 0.3829, 0.3389, 0.383, 0.289, 0.4776, 0.3389, 0.3536, 0.09514, 0.3983, 0.9068, 0.3983, 0.09514, 0.7248, 0.1107, 0.6473, 0.8853, 0.7248, 0.8853, 0.3697, 0.785, 0.4024, 0.2152, 0.3696, 0.2152, 0.2165, 0.7553, 0.6262, 0.3054, 0.622, 0.7556, 0.3756, 0.09929, 0.3756, 0.9109, 0.331, 0.9109, 0.404, 0.9017, 0.3593, 0.09011, 0.3593, 0.9017, 0.06915, 0.9119, 0.02451, 0.9119, 0.1057, 0.9119, 0.06915, 0.1003, 0.02451, 0.9119, 0.06915, 0.9119, 0.3593, 0.9017, 0.4405, 0.09011, 0.3593, 0.09011, 0.4251, 0.912, 0.3784, 0.1003, 0.4252, 0.1017, 0.4135, 0.1096, 0.3347, 0.8981, 0.4135, 0.8981, 0.8362, 0.1469, 0.8361, 0.1814, 0.8362, 0.1003, 0.06915, 0.9119, 0.02451, 0.1003, 0.06915, 0.1003, 0.1979, 0.6168, 0.1979, 0.3954, 0.326, 0.6167, 0.4323, 0.8498, 0.4712, 0.155, 0.4712, 0.8494, 0.2186, 0.4775, 0.2186, 0.4604, 0.2489, 0.4775, 0.02451, 0.9119, 0.02451, 0.1003, 0.06915, 0.9119, 0.1979, 0.3954, 0.328, 0.3959, 0.326, 0.6167, 0.2489, 0.4604, 0.2489, 0.4775, 0.2186, 0.4604, 0.02451, 0.1003, 0.02451, 0.1449, 0.02463, 0.147, 0.1057, 0.9119, 0.02451, 0.9119, 0.06915, 0.9119, 0.05376, 0.1073, 0.02451, 0.9118, 0.02451, 0.1002, 0.4687, 0.1014, 0.4289, 0.8347, 0.4282, 0.1014, 0.05376, 0.1073, 0.0528, 0.9119, 0.02451, 0.9118, 0.05384, 0.181, 0.05413, 0.9094, 0.02532, 0.9119, 0.05414, 0.1006, 0.02451, 0.1718, 0.02534, 0.1002, 0.4268, 0.9093, 0.4289, 0.8347, 0.4683, 0.8355, 0.4308, 0.9119, 0.4042, 0.9051, 0.405, 0.1005, 0.4687, 0.1014, 0.4683, 0.8355, 0.4289, 0.8347, 0.4308, 0.9119, 0.405, 0.1005, 0.4308, 0.1003, 0.3877, 0.1155, 0.3877, 0.8361, 0.4819, 0.8377, 0.3756, 0.09929, 0.331, 0.9109, 0.3309, 0.09929, 0.6807, 0.9999, 0.7781, 9.626e-05, 0.7718, 0.9999, 0.7781, 9.626e-05, 9.632e-05, 0.1024, 9.626e-05, 9.626e-05, 0.6807, 0.9999, 9.632e-05, 0.1024, 0.7781, 9.626e-05, 0.209, 0.7209, 0.1538, 0.7214, 0.1493, 0.2132, 0.3274, 0.8598, 0.2804, 0.9128, 0.23, 0.8681, 0.3536, 0.09514, 0.3536, 0.9068, 0.3983, 0.9068, 0.02452, 0.9119, 0.1057, 0.9119, 0.1057, 0.1003, 0.0401, 0.1651, 0.0401, 0.8113, 0.1119, 0.8113, 0.8144, 0.909, 0.8144, 0.09739, 0.7953, 0.09739, 0.1119, 0.8113, 0.1119, 0.1651, 0.0401, 0.1651, 0.1119, 0.1651, 0.076, 0.1292, 0.0401, 0.1651, 0.06915, 0.9119, 0.06915, 0.1003, 0.02451, 0.1003, 0.3697, 0.785, 0.4025, 0.7849, 0.4024, 0.2152, 0.7661, 0.1164, 0.6887, 0.1164, 0.6887, 0.891, 0.02451, 0.9119, 0.02451, 0.1003, 0.06915, 0.9119, 0.7953, 0.09739, 0.8144, 0.09739, 0.7953, 0.138, 0.06915, 0.9119, 0.06915, 0.1003, 0.02451, 0.1003, 0.8049, 0.09739, 0.7953, 0.09739, 0.7953, 0.138, 0.8144, 0.09739, 0.8049, 0.09739, 0.7953, 0.138, 0.06915, 0.1003, 0.02451, 0.1003, 0.02451, 0.9119, 0.209, 0.7209, 0.1493, 0.2132, 0.7067, 0.2574, 0.7953, 0.138, 0.7953, 0.09739, 0.8144, 0.09739, 0.4339, 0.358, 0.4339, 0.5585, 0.3297, 0.358, 0.02451, 0.1003, 0.06915, 0.1003, 0.06915, 0.1003, 0.1506, 0.6244, 0.223, 0.8704, 0.1506, 0.8706, 0.3877, 0.1155, 0.4819, 0.8377, 0.4819, 0.1171, 0.02451, 0.1003, 0.06915, 0.1003, 0.06915, 0.1003, 0.223, 0.6244, 0.223, 0.8704, 0.1506, 0.6244, 0.8144, 0.909, 0.7953, 0.09739, 0.7953, 0.909, 0.6843, 0.2078, 0.7441, 0.2082, 0.6843, 0.6551, 0.06915, 0.1003, 0.02451, 0.9119, 0.06915, 0.9119, 0.02452, 0.9119, 0.1057, 0.1003, 0.02452, 0.1003, 0.06915, 0.9119, 0.02451, 0.1003, 0.06915, 0.1003, 0.3593, 0.9017, 0.4405, 0.9017, 0.4405, 0.09011, 0.3296, 0.5584, 0.3297, 0.358, 0.4339, 0.5585, 0.06915, 0.9119, 0.02451, 0.1003, 0.02451, 0.9119, 0.02451, 0.1003, 0.02463, 0.147, 0.02451, 0.1449, 0.4268, 0.9093, 0.4683, 0.8355, 0.469, 0.9087, 0.05384, 0.181, 0.02532, 0.9119, 0.02451, 0.1718, 0.05414, 0.1006, 0.05384, 0.181, 0.02451, 0.1718, 0.3274, 0.1453, 0.3274, 0.8598, 0.2321, 0.1526, 0.7067, 0.2574, 0.7108, 0.7165, 0.209, 0.7209, 0.02457, 0.1003, 0.8361, 0.1003, 0.8296, 0.1641, 0.4251, 0.912, 0.3784, 0.912, 0.3784, 0.1003, 0.4323, 0.8498, 0.4338, 0.1554, 0.4712, 0.155, 0.06915, 0.1003, 0.02451, 0.1003, 0.02451, 0.9119, 0.7441, 0.2082, 0.7442, 0.6555, 0.6843, 0.6551, 0.3274, 0.8598, 0.23, 0.8681, 0.2321, 0.1526, 0.7247, 0.1082, 0.6458, 0.1082, 0.6458, 0.8967, 0.3361, 0.1238, 0.4167, 0.123, 0.3368, 0.8767, 0.4167, 0.123, 0.4167, 0.876, 0.3368, 0.8767, 0.8361, 0.1814, 0.8362, 0.1449, 0.8362, 0.1003, 0.4776, 0.3389, 0.383, 0.289, 0.4777, 0.289, 0.3274, 0.1453, 0.2321, 0.1526, 0.2777, 0.1012, 0.0401, 0.8113, 0.076, 0.8472, 0.1119, 0.8113, 0.3829, 0.3389, 0.383, 0.289, 0.4776, 0.3389, 0.3536, 0.09514, 0.3983, 0.9068, 0.3983, 0.09514, 0.7661, 0.1164, 0.6887, 0.891, 0.7661, 0.891, 0.3697, 0.785, 0.4024, 0.2152, 0.3696, 0.2152, 9.632e-05, 0.1024, 0.6807, 0.9999, 9.632e-05, 0.9999, 0.3756, 0.09929, 0.3756, 0.9109, 0.331, 0.9109, 0.404, 0.9017, 0.3593, 0.09011, 0.3593, 0.9017, 0.06915, 0.9119, 0.02451, 0.9119, 0.1057, 0.9119, 0.06915, 0.1003, 0.02451, 0.9119, 0.06915, 0.9119, 0.3593, 0.9017, 0.4405, 0.09011, 0.3593, 0.09011, 0.4251, 0.912, 0.3784, 0.1003, 0.4252, 0.1017, 0.7247, 0.1082, 0.6458, 0.8967, 0.7247, 0.8967, 0.8362, 0.1469, 0.8361, 0.1814, 0.8362, 0.1003, 0.06915, 0.9119, 0.02451, 0.1003, 0.06915, 0.1003, 0.1979, 0.6168, 0.1979, 0.3954, 0.326, 0.6167, 0.4323, 0.8498, 0.4712, 0.155, 0.4712, 0.8494, 0.2186, 0.4775, 0.2186, 0.4604, 0.2489, 0.4775, 0.02451, 0.9119, 0.02451, 0.1003, 0.06915, 0.9119, 0.1979, 0.3954, 0.328, 0.3959, 0.326, 0.6167, 0.2489, 0.4604, 0.2489, 0.4775, 0.2186, 0.4604, 0.02451, 0.1003, 0.02451, 0.1449, 0.02463, 0.147, 0.1057, 0.9119, 0.02451, 0.9119, 0.06915, 0.9119, 0.05376, 0.1073, 0.02451, 0.9118, 0.02451, 0.1002, 0.4687, 0.1014, 0.4289, 0.8347, 0.4282, 0.1014, 0.05376, 0.1073, 0.0528, 0.9119, 0.02451, 0.9118, 0.05384, 0.181, 0.05413, 0.9094, 0.02532, 0.9119, 0.05414, 0.1006, 0.02451, 0.1718, 0.02534, 0.1002, 0.4268, 0.9093, 0.4289, 0.8347, 0.4683, 0.8355, 0.4308, 0.9119, 0.4042, 0.9051, 0.405, 0.1005, 0.4687, 0.1014, 0.4683, 0.8355, 0.4289, 0.8347, 0.4308, 0.9119, 0.405, 0.1005, 0.4308, 0.1003, 0.3377, 0.1226, 0.3377, 0.8432, 0.4319, 0.8448, 0.3756, 0.09929, 0.331, 0.9109, 0.3309, 0.09929, 0.6262, 0.3054, 0.168, 0.2562, 0.6281, 0.2562, 0.168, 0.2562, 0.2165, 0.7553, 0.1717, 0.756, 0.6262, 0.3054, 0.2165, 0.7553, 0.168, 0.2562, 0.209, 0.7209, 0.1538, 0.7214, 0.1493, 0.2132, 0.4287, 0.8541, 0.3817, 0.9071, 0.3313, 0.8624, 0.3536, 0.09514, 0.3536, 0.9068, 0.3983, 0.9068, 0.02452, 0.9119, 0.1057, 0.9119, 0.1057, 0.1003, 0.2785, 0.2236, 0.2785, 0.8698, 0.3503, 0.8698, 0.04364, 0.9119, 0.04364, 0.1002, 0.02451, 0.1002, 0.3503, 0.8698, 0.3503, 0.2236, 0.2785, 0.2236, 0.3503, 0.2236, 0.3144, 0.1877, 0.2785, 0.2236, 0.06915, 0.9119, 0.06915, 0.1003, 0.02451, 0.1003, 0.3697, 0.785, 0.4025, 0.7849, 0.4024, 0.2152, 0.2394, 0.1264, 0.162, 0.1264, 0.162, 0.901, 0.02451, 0.9119, 0.02451, 0.1003, 0.06915, 0.9119, 0.02451, 0.1002, 0.04364, 0.1002, 0.02452, 0.1408, 0.06915, 0.9119, 0.06915, 0.1003, 0.02451, 0.1003, 0.03407, 0.1002, 0.02451, 0.1002, 0.02452, 0.1408, 0.04364, 0.1002, 0.03407, 0.1002, 0.02452, 0.1408, 0.06915, 0.1003, 0.02451, 0.1003, 0.02451, 0.9119, 0.05202, 0.3836, 0.5616, 0.3432, 0.4963, 0.8985, 0.02452, 0.1408, 0.02451, 0.1002, 0.04364, 0.1002, 0.4339, 0.358, 0.4339, 0.5585, 0.3297, 0.358, 0.02451, 0.1003, 0.06915, 0.1003, 0.06915, 0.1003, 0.3562, 0.3846, 0.4286, 0.6306, 0.3561, 0.6308, 0.3377, 0.1226, 0.4319, 0.8448, 0.4319, 0.1242, 0.02451, 0.1003, 0.06915, 0.1003, 0.06915, 0.1003, 0.4286, 0.3846, 0.4286, 0.6306, 0.3562, 0.3846, 0.04364, 0.9119, 0.02451, 0.1002, 0.02451, 0.9119, 0.04483, 0.252, 0.1046, 0.2524, 0.04484, 0.6993, 0.06915, 0.1003, 0.02451, 0.9119, 0.06915, 0.9119, 0.02452, 0.9119, 0.1057, 0.1003, 0.02452, 0.1003, 0.06915, 0.9119, 0.02451, 0.1003, 0.06915, 0.1003, 0.3593, 0.9017, 0.4405, 0.9017, 0.4405, 0.09011, 0.3296, 0.5584, 0.3297, 0.358, 0.4339, 0.5585, 0.06915, 0.9119, 0.02451, 0.1003, 0.02451, 0.9119, 0.02451, 0.1003, 0.02463, 0.147, 0.02451, 0.1449, 0.4268, 0.9093, 0.4683, 0.8355, 0.469, 0.9087, 0.05384, 0.181, 0.02532, 0.9119, 0.02451, 0.1718, 0.05414, 0.1006, 0.05384, 0.181, 0.02451, 0.1718, 0.4287, 0.1396, 0.4287, 0.8541, 0.3335, 0.1468, 0.4963, 0.8985, 0.03738, 0.8851, 0.05202, 0.3836, 0.02457, 0.1003, 0.8361, 0.1003, 0.8296, 0.1641, 0.4251, 0.912, 0.3784, 0.912, 0.3784, 0.1003, 0.4323, 0.8498, 0.4338, 0.1554, 0.4712, 0.155, 0.06915, 0.1003, 0.02451, 0.1003, 0.02451, 0.9119, 0.1046, 0.2524, 0.1047, 0.6998, 0.04484, 0.6993, 0.4287, 0.8541, 0.3313, 0.8624, 0.3335, 0.1468, 0.4135, 0.1096, 0.3347, 0.1096, 0.3347, 0.8981, 0.3361, 0.1238, 0.4167, 0.123, 0.3368, 0.8767, 0.4167, 0.123, 0.4167, 0.876, 0.3368, 0.8767, 0.8361, 0.1814, 0.8362, 0.1449, 0.8362, 0.1003, 0.4776, 0.3389, 0.383, 0.289, 0.4777, 0.289, 0.4287, 0.1396, 0.3335, 0.1468, 0.379, 0.09549, 0.2785, 0.8698, 0.3144, 0.9057, 0.3503, 0.8698, 0.3829, 0.3389, 0.383, 0.289, 0.4776, 0.3389, 0.3536, 0.09514, 0.3983, 0.9068, 0.3983, 0.09514, 0.2394, 0.1264, 0.162, 0.901, 0.2394, 0.901, 0.3697, 0.785, 0.4024, 0.2152, 0.3696, 0.2152, 0.2165, 0.7553, 0.6262, 0.3054, 0.622, 0.7556, 0.3756, 0.09929, 0.3756, 0.9109, 0.331, 0.9109, 0.404, 0.9017, 0.3593, 0.09011, 0.3593, 0.9017, 0.06915, 0.9119, 0.02451, 0.9119, 0.1057, 0.9119, 0.06915, 0.1003, 0.02451, 0.9119, 0.06915, 0.9119, 0.3593, 0.9017, 0.4405, 0.09011, 0.3593, 0.09011, 0.4251, 0.912, 0.3784, 0.1003, 0.4252, 0.1017, 0.4135, 0.1096, 0.3347, 0.8981, 0.4135, 0.8981, 0.8362, 0.1469, 0.8361, 0.1814, 0.8362, 0.1003, 0.06915, 0.9119, 0.02451, 0.1003, 0.06915, 0.1003, 0.1979, 0.6168, 0.1979, 0.3954, 0.326, 0.6167, 0.4323, 0.8498, 0.4712, 0.155, 0.4712, 0.8494, 0.2186, 0.4775, 0.2186, 0.4604, 0.2489, 0.4775, 0.02451, 0.9119, 0.02451, 0.1003, 0.06915, 0.9119, 0.1979, 0.3954, 0.328, 0.3959, 0.326, 0.6167, 0.2489, 0.4604, 0.2489, 0.4775, 0.2186, 0.4604, 0.02451, 0.1003, 0.02451, 0.1449, 0.02463, 0.147, 0.1057, 0.9119, 0.02451, 0.9119, 0.06915, 0.9119, 0.05376, 0.1073, 0.02451, 0.9118, 0.02451, 0.1002, 0.4687, 0.1014, 0.4289, 0.8347, 0.4282, 0.1014, 0.05376, 0.1073, 0.0528, 0.9119, 0.02451, 0.9118, 0.05384, 0.181, 0.05413, 0.9094, 0.02532, 0.9119, 0.05414, 0.1006, 0.02451, 0.1718, 0.02534, 0.1002, 0.4268, 0.9093, 0.4289, 0.8347, 0.4683, 0.8355, 0.4308, 0.9119, 0.4042, 0.9051, 0.405, 0.1005, 0.4687, 0.1014, 0.4683, 0.8355, 0.4289, 0.8347, 0.4308, 0.9119, 0.405, 0.1005, 0.4308, 0.1003, 0.3377, 0.1226, 0.3377, 0.8432, 0.4319, 0.8448, 0.3756, 0.09929, 0.331, 0.9109, 0.3309, 0.09929, 0.6262, 0.3054, 0.168, 0.2562, 0.6281, 0.2562, 0.168, 0.2562, 0.2165, 0.7553, 0.1717, 0.756, 0.6262, 0.3054, 0.2165, 0.7553, 0.168, 0.2562, 0.209, 0.7209, 0.1538, 0.7214, 0.1493, 0.2132, 0.4287, 0.8541, 0.3817, 0.9071, 0.3313, 0.8624, 0.3536, 0.09514, 0.3536, 0.9068, 0.3983, 0.9068, 0.02452, 0.9119, 0.1057, 0.9119, 0.1057, 0.1003, 0.2785, 0.2236, 0.2785, 0.8698, 0.3503, 0.8698, 0.04364, 0.9119, 0.04364, 0.1002, 0.02451, 0.1002, 0.3503, 0.8698, 0.3503, 0.2236, 0.2785, 0.2236, 0.3503, 0.2236, 0.3144, 0.1877, 0.2785, 0.2236, 0.06915, 0.9119, 0.06915, 0.1003, 0.02451, 0.1003, 0.3697, 0.785, 0.4025, 0.7849, 0.4024, 0.2152, 0.7248, 0.1107, 0.6473, 0.1107, 0.6473, 0.8853, 0.02451, 0.9119, 0.02451, 0.1003, 0.06915, 0.9119, 0.02451, 0.1002, 0.04364, 0.1002, 0.02452, 0.1408, 0.06915, 0.9119, 0.06915, 0.1003, 0.02451, 0.1003, 0.03407, 0.1002, 0.02451, 0.1002, 0.02452, 0.1408, 0.04364, 0.1002, 0.03407, 0.1002, 0.02452, 0.1408, 0.06915, 0.1003, 0.02451, 0.1003, 0.02451, 0.9119, 0.209, 0.7209, 0.1493, 0.2132, 0.7067, 0.2574, 0.02452, 0.1408, 0.02451, 0.1002, 0.04364, 0.1002, 0.4339, 0.358, 0.4339, 0.5585, 0.3297, 0.358, 0.02451, 0.1003, 0.06915, 0.1003, 0.06915, 0.1003, 0.3562, 0.3846, 0.4286, 0.6306, 0.3561, 0.6308, 0.3377, 0.1226, 0.4319, 0.8448, 0.4319, 0.1242, 0.02451, 0.1003, 0.06915, 0.1003, 0.06915, 0.1003, 0.4286, 0.3846, 0.4286, 0.6306, 0.3562, 0.3846, 0.04364, 0.9119, 0.02451, 0.1002, 0.02451, 0.9119, 0.04483, 0.252, 0.1046, 0.2524, 0.04484, 0.6993, 0.06915, 0.1003, 0.02451, 0.9119, 0.06915, 0.9119, 0.02452, 0.9119, 0.1057, 0.1003, 0.02452, 0.1003, 0.06915, 0.9119, 0.02451, 0.1003, 0.06915, 0.1003, 0.1168, 0.8806, 0.1863, 0.8806, 0.1863, 0.1855, 0.3296, 0.5584, 0.3297, 0.358, 0.4339, 0.5585, 0.06915, 0.9119, 0.02451, 0.1003, 0.02451, 0.9119, 0.02451, 0.1003, 0.02463, 0.147, 0.02451, 0.1449, 0.4268, 0.9093, 0.4683, 0.8355, 0.469, 0.9087, 0.05384, 0.181, 0.02532, 0.9119, 0.02451, 0.1718, 0.05414, 0.1006, 0.05384, 0.181, 0.02451, 0.1718, 0.4287, 0.1396, 0.4287, 0.8541, 0.3335, 0.1468, 0.7067, 0.2574, 0.7108, 0.7165, 0.209, 0.7209, 0.02457, 0.1003, 0.8361, 0.1003, 0.8296, 0.1641, 0.4251, 0.912, 0.3784, 0.912, 0.3784, 0.1003, 0.4323, 0.8498, 0.4338, 0.1554, 0.4712, 0.155, 0.06915, 0.1003, 0.02451, 0.1003, 0.02451, 0.9119, 0.1046, 0.2524, 0.1047, 0.6998, 0.04484, 0.6993, 0.4287, 0.8541, 0.3313, 0.8624, 0.3335, 0.1468, 0.7638, 0.1811, 0.6952, 0.1811, 0.6952, 0.8666, 0.3361, 0.1238, 0.4167, 0.123, 0.3368, 0.8767, 0.4167, 0.123, 0.4167, 0.876, 0.3368, 0.8767, 0.8361, 0.1814, 0.8362, 0.1449, 0.8362, 0.1003, 0.4776, 0.3389, 0.383, 0.289, 0.4777, 0.289, 0.4287, 0.1396, 0.3335, 0.1468, 0.379, 0.09549, 0.2785, 0.8698, 0.3144, 0.9057, 0.3503, 0.8698, 0.3829, 0.3389, 0.383, 0.289, 0.4776, 0.3389, 0.3536, 0.09514, 0.3983, 0.9068, 0.3983, 0.09514, 0.7248, 0.1107, 0.6473, 0.8853, 0.7248, 0.8853, 0.3697, 0.785, 0.4024, 0.2152, 0.3696, 0.2152, 0.2165, 0.7553, 0.6262, 0.3054, 0.622, 0.7556, 0.3756, 0.09929, 0.3756, 0.9109, 0.331, 0.9109, 0.404, 0.9017, 0.3593, 0.09011, 0.3593, 0.9017, 0.06915, 0.9119, 0.02451, 0.9119, 0.1057, 0.9119, 0.06915, 0.1003, 0.02451, 0.9119, 0.06915, 0.9119, 0.1168, 0.8806, 0.1863, 0.1855, 0.1168, 0.1855, 0.4251, 0.912, 0.3784, 0.1003, 0.4252, 0.1017, 0.7638, 0.1811, 0.6952, 0.8666, 0.7638, 0.8666, 0.8362, 0.1469, 0.8361, 0.1814, 0.8362, 0.1003, 0.06915, 0.9119, 0.02451, 0.1003, 0.06915, 0.1003, 0.1979, 0.6168, 0.1979, 0.3954, 0.326, 0.6167, 0.4323, 0.8498, 0.4712, 0.155, 0.4712, 0.8494, 0.2186, 0.4775, 0.2186, 0.4604, 0.2489, 0.4775, 0.02451, 0.9119, 0.02451, 0.1003, 0.06915, 0.9119, 0.1979, 0.3954, 0.328, 0.3959, 0.326, 0.6167, 0.2489, 0.4604, 0.2489, 0.4775, 0.2186, 0.4604, 0.02451, 0.1003, 0.02451, 0.1449, 0.02463, 0.147, 0.1057, 0.9119, 0.02451, 0.9119, 0.06915, 0.9119, 0.05376, 0.1073, 0.02451, 0.9118, 0.02451, 0.1002, 0.4687, 0.1014, 0.4289, 0.8347, 0.4282, 0.1014, 0.05376, 0.1073, 0.0528, 0.9119, 0.02451, 0.9118, 0.05384, 0.181, 0.05413, 0.9094, 0.02532, 0.9119, 0.05414, 0.1006, 0.02451, 0.1718, 0.02534, 0.1002, 0.4268, 0.9093, 0.4289, 0.8347, 0.4683, 0.8355, 0.4308, 0.9119, 0.4042, 0.9051, 0.405, 0.1005, 0.4687, 0.1014, 0.4683, 0.8355, 0.4289, 0.8347, 0.4308, 0.9119, 0.405, 0.1005, 0.4308, 0.1003, 0.3377, 0.1226, 0.3377, 0.8432, 0.4319, 0.8448, 0.3756, 0.09929, 0.331, 0.9109, 0.3309, 0.09929, 0.6262, 0.3054, 0.168, 0.2562, 0.6281, 0.2562, 0.168, 0.2562, 0.2165, 0.7553, 0.1717, 0.756, 9.262e-05, 0.8948, 0.7704, 9.309e-05, 0.7697, 0.898, 0.209, 0.7209, 0.1538, 0.7214, 0.1493, 0.2132, 0.4287, 0.8541, 0.3817, 0.9071, 0.3313, 0.8624, 0.3536, 0.09514, 0.3536, 0.9068, 0.3983, 0.9068, 0.02452, 0.9119, 0.1057, 0.9119, 0.1057, 0.1003, 0.2785, 0.2236, 0.2785, 0.8698, 0.3503, 0.8698, 0.04364, 0.9119, 0.04364, 0.1002, 0.02451, 0.1002, 0.3503, 0.8698, 0.3503, 0.2236, 0.2785, 0.2236, 0.3503, 0.2236, 0.3144, 0.1877, 0.2785, 0.2236, 0.06915, 0.9119, 0.06915, 0.1003, 0.02451, 0.1003, 0.3697, 0.785, 0.4025, 0.7849, 0.4024, 0.2152, 0.7248, 0.1107, 0.6473, 0.1107, 0.6473, 0.8853, 0.02451, 0.9119, 0.02451, 0.1003, 0.06915, 0.9119, 0.02451, 0.1002, 0.04364, 0.1002, 0.02452, 0.1408, 0.06915, 0.9119, 0.06915, 0.1003, 0.02451, 0.1003, 0.03407, 0.1002, 0.02451, 0.1002, 0.02452, 0.1408, 0.04364, 0.1002, 0.03407, 0.1002, 0.02452, 0.1408, 0.06915, 0.1003, 0.02451, 0.1003, 0.02451, 0.9119, 0.209, 0.7209, 0.1493, 0.2132, 0.7067, 0.2574, 0.02452, 0.1408, 0.02451, 0.1002, 0.04364, 0.1002, 0.4339, 0.358, 0.4339, 0.5585, 0.3297, 0.358, 0.02451, 0.1003, 0.06915, 0.1003, 0.06915, 0.1003, 0.3562, 0.3846, 0.4286, 0.6306, 0.3561, 0.6308, 0.3377, 0.1226, 0.4319, 0.8448, 0.4319, 0.1242, 0.02451, 0.1003, 0.06915, 0.1003, 0.06915, 0.1003, 0.4286, 0.3846, 0.4286, 0.6306, 0.3562, 0.3846, 0.04364, 0.9119, 0.02451, 0.1002, 0.02451, 0.9119, 0.04483, 0.252, 0.1046, 0.2524, 0.04484, 0.6993, 0.06915, 0.1003, 0.02451, 0.9119, 0.06915, 0.9119, 0.02452, 0.9119, 0.1057, 0.1003, 0.02452, 0.1003, 0.06915, 0.9119, 0.02451, 0.1003, 0.06915, 0.1003, 0.3593, 0.9017, 0.4405, 0.9017, 0.4405, 0.09011, 0.3296, 0.5584, 0.3297, 0.358, 0.4339, 0.5585, 0.06915, 0.9119, 0.02451, 0.1003, 0.02451, 0.9119, 0.02451, 0.1003, 0.02463, 0.147, 0.02451, 0.1449, 0.4268, 0.9093, 0.4683, 0.8355, 0.469, 0.9087, 0.05384, 0.181, 0.02532, 0.9119, 0.02451, 0.1718, 0.05414, 0.1006, 0.05384, 0.181, 0.02451, 0.1718, 0.4287, 0.1396, 0.4287, 0.8541, 0.3335, 0.1468, 0.7067, 0.2574, 0.7108, 0.7165, 0.209, 0.7209, 0.02457, 0.1003, 0.8361, 0.1003, 0.8296, 0.1641, 0.4251, 0.912, 0.3784, 0.912, 0.3784, 0.1003, 0.4323, 0.8498, 0.4338, 0.1554, 0.4712, 0.155, 0.06915, 0.1003, 0.02451, 0.1003, 0.02451, 0.9119, 0.1046, 0.2524, 0.1047, 0.6998, 0.04484, 0.6993, 0.4287, 0.8541, 0.3313, 0.8624, 0.3335, 0.1468, 0.4135, 0.1096, 0.3347, 0.1096, 0.3347, 0.8981, 0.3361, 0.1238, 0.4167, 0.123, 0.3368, 0.8767, 0.4167, 0.123, 0.4167, 0.876, 0.3368, 0.8767, 0.8361, 0.1814, 0.8362, 0.1449, 0.8362, 0.1003, 0.4776, 0.3389, 0.383, 0.289, 0.4777, 0.289, 0.4287, 0.1396, 0.3335, 0.1468, 0.379, 0.09549, 0.2785, 0.8698, 0.3144, 0.9057, 0.3503, 0.8698, 0.3829, 0.3389, 0.383, 0.289, 0.4776, 0.3389, 0.3536, 0.09514, 0.3983, 0.9068, 0.3983, 0.09514, 0.7248, 0.1107, 0.6473, 0.8853, 0.7248, 0.8853, 0.3697, 0.785, 0.4024, 0.2152, 0.3696, 0.2152, 0.7704, 9.309e-05, 9.262e-05, 0.8948, 9.293e-05, 9.262e-05, 0.3756, 0.09929, 0.3756, 0.9109, 0.331, 0.9109, 0.404, 0.9017, 0.3593, 0.09011, 0.3593, 0.9017, 0.06915, 0.9119, 0.02451, 0.9119, 0.1057, 0.9119, 0.06915, 0.1003, 0.02451, 0.9119, 0.06915, 0.9119, 0.3593, 0.9017, 0.4405, 0.09011, 0.3593, 0.09011, 0.4251, 0.912, 0.3784, 0.1003, 0.4252, 0.1017, 0.4135, 0.1096, 0.3347, 0.8981, 0.4135, 0.8981, 0.8362, 0.1469, 0.8361, 0.1814, 0.8362, 0.1003, 0.06915, 0.9119, 0.02451, 0.1003, 0.06915, 0.1003, 0.1979, 0.6168, 0.1979, 0.3954, 0.326, 0.6167, 0.4323, 0.8498, 0.4712, 0.155, 0.4712, 0.8494, 0.2186, 0.4775, 0.2186, 0.4604, 0.2489, 0.4775, 0.02451, 0.9119, 0.02451, 0.1003, 0.06915, 0.9119, 0.1979, 0.3954, 0.328, 0.3959, 0.326, 0.6167, 0.2489, 0.4604, 0.2489, 0.4775, 0.2186, 0.4604, 0.02451, 0.1003, 0.02451, 0.1449, 0.02463, 0.147, 0.1057, 0.9119, 0.02451, 0.9119, 0.06915, 0.9119])
me_cube_001.materials.append(mat_material_001)
me_cube_001.use_remesh_preserve_volume = False
me_cube_001.use_remesh_preserve_attributes = False
me_cube_001.use_mirror_vertex_groups = False
me_cube_001.update()
me_cube_001.normals_split_custom_set([tuple(v) for v in zip(*[iter([-1.0, 0.0, 0.0, -1.0, 0.0, 0.0, -1.0, 0.0, 0.0, -0.005987, -0.9999, 0.009208, -0.00818, -0.9999, 0.009469, -0.008373, -0.9999, 0.009491, 0.9851, -0.1709, -0.01939, 0.9976, -0.06764, -0.01557, 0.9845, -0.1742, -0.01951, 0.0, 0.0, 1.0, 1.509e-07, 0.0, 1.0, 5.501e-07, 0.0, 1.0, 5.501e-07, 0.0, 1.0, 1.509e-07, 0.0, 1.0, 6.796e-07, 0.0, 1.0, 0.01962, 0.9998, -0.0006856, 0.007243, 1.0, -0.001996, 0.01872, 0.9998, -0.000781, 0.01872, 0.9998, -0.000781, 0.007243, 1.0, -0.001996, 0.006185, 1.0, -0.002108, -9.976e-08, 1.691e-07, -1.0, -3.395e-08, 3.094e-07, -1.0, 7.873e-08, 5.497e-07, -1.0, 1.475e-07, 6.964e-07, -1.0, 7.873e-08, 5.497e-07, -1.0, -3.395e-08, 3.094e-07, -1.0, -0.005736, -1.0, 0.0008976, -0.005753, -1.0, 0.0007424, -0.005754, -1.0, 0.0007302, -8.921e-08, 0.0, -1.0, 1.137e-07, 0.0, -1.0, -9.308e-08, 0.0, -1.0, 7.988e-08, 0.0, 1.0, 1.805e-09, 0.0, 1.0, 0.0, 0.0, 1.0, 0.9989, 0.03483, -0.03151, 0.9948, -0.1001, 0.01832, 0.9998, -0.004605, -0.01699, 0.9948, -0.1001, 0.01832, 0.9898, -0.1388, 0.03268, 0.9998, -0.004605, -0.01699, -1.0, 0.0, 0.0, -1.0, 0.0, 0.0, -1.0, 0.0, 0.0, -1.0, 0.0, 0.0, -1.0, 0.0, 0.0, -1.0, 0.0, 0.0, -0.005786, -1.0, 0.00075, -0.005786, -1.0, 0.0007503, -0.005786, -1.0, 0.0007503, 5.781e-10, 7.39e-07, -1.0, 4.12e-09, 8.578e-07, -1.0, 4.957e-10, 7.363e-07, -1.0, 1.598e-08, -1.899e-08, 1.0, -2.138e-08, -6.943e-07, 1.0, -2.224e-08, -7.098e-07, 1.0, 1.0, 0.0, 0.0, 1.0, 0.0, 0.0, 1.0, 0.0, 0.0, 1.0, 0.0, 0.0, 1.0, 0.0, 0.0, 1.0, 0.0, 0.0, -0.001951, 0.9999, -0.01525, -0.001829, 0.9999, -0.01408, -0.0002183, 1.0, 0.001367, -0.001829, 0.9999, -0.01408, -9.557e-05, 1.0, 0.002544, -0.0002183, 1.0, 0.001367, -1.0, 0.0, 0.0, -1.0, 0.0, 0.0, -1.0, 0.0, 0.0, -1.0, 0.0, 0.0, -1.0, 0.0, 0.0, -1.0, 0.0, 0.0, -1.0, 0.0, 0.0, -1.0, 0.0, 0.0, -1.0, 0.0, 0.0, -0.007578, -1.0, 4.961e-05, -0.007576, -1.0, 4.928e-05, -0.007576, -1.0, 4.925e-05, 1.0, 0.0, 0.0, 1.0, 0.0, 0.0, 1.0, 0.0, 0.0, 0.0, 0.0, 1.0, -2.074e-08, 0.0, 1.0, -9.051e-08, 0.0, 1.0, -9.051e-08, 0.0, 1.0, -2.074e-08, 0.0, 1.0, -1.112e-07, 0.0, 1.0, 0.007175, 1.0, 0.001309, 0.002376, 1.0, 0.0007661, 0.001974, 1.0, 0.0007207, 1.425e-07, 0.0, -1.0, 1.43e-07, 0.0, -1.0, 1.446e-07, 0.0, -1.0, 1.451e-07, 0.0, -1.0, 1.446e-07, 0.0, -1.0, 1.43e-07, 0.0, -1.0, -0.006109, -1.0, 0.0009783, -0.006357, -1.0, 0.0007521, -0.006115, -1.0, 0.0009714, 0.6386, 0.2717, -0.72, 0.6255, -0.2953, -0.7222, 0.6377, 0.2767, -0.7189, -0.6516, 0.001636, 0.7586, -0.6516, 0.00609, 0.7585, -0.6516, 0.001586, 0.7586, 2.159e-06, 0.0, 1.0, -1.579e-06, 0.0, 1.0, 1.622e-06, 0.0, 1.0, 1.0, 0.0, 0.0, 1.0, 0.0, 0.0, 1.0, 0.0, 0.0, 1.622e-06, 0.0, 1.0, -1.579e-06, 0.0, 1.0, -2.106e-06, 0.0, 1.0, 0.001031, 0.9998, 0.02202, 0.001031, 0.9998, 0.02202, 0.001031, 0.9998, 0.02202, -0.01901, 0.9997, 0.01455, -0.0195, 0.9997, 0.01476, -0.01034, 0.9999, 0.01151, -1.0, -1.121e-05, 0.0, -1.0, -1.029e-05, 0.0, -1.0, -8.592e-07, 0.0, -1.473e-08, 7.699e-09, -1.0, -1.26e-07, 6.589e-08, -1.0, -1.432e-07, 7.486e-08, -1.0, 1.0, 0.0, 0.0, 1.0, 0.0, 0.0, 1.0, 0.0, 0.0, 0.007576, 1.0, 0.001354, 0.002376, 1.0, 0.0007661, 0.007175, 1.0, 0.001309, -1.0, -1.029e-05, 0.0, -1.0, 0.0, 0.0, -1.0, -8.592e-07, 0.0, 0.0, 0.0, -1.0, -1.26e-07, 6.589e-08, -1.0, -1.473e-08, 7.699e-09, -1.0, -0.0006879, -1.0, -0.0003389, 9.712e-08, -1.0, -1.193e-07, -0.0002267, -1.0, -0.0007328, -1.0, 0.0, 0.0, -1.0, 0.0, 0.0, -1.0, 0.0, 0.0, -0.005987, -0.9999, 0.009208, -0.005819, -0.9999, 0.009188, -0.00818, -0.9999, 0.009469, 0.9851, -0.1709, -0.01939, 0.9978, -0.06489, -0.01546, 0.9976, -0.06764, -0.01557, -0.005736, -1.0, 0.0008976, -0.005735, -1.0, 0.0009096, -0.005753, -1.0, 0.0007424, -8.921e-08, 0.0, -1.0, 1.191e-07, 0.0, -1.0, 1.137e-07, 0.0, -1.0, 7.988e-08, 0.0, 1.0, 8.193e-08, 0.0, 1.0, 1.805e-09, 0.0, 1.0, -0.005786, -1.0, 0.00075, -0.005786, -1.0, 0.00075, -0.005786, -1.0, 0.0007503, 5.781e-10, 7.39e-07, -1.0, 4.216e-09, 8.61e-07, -1.0, 4.12e-09, 8.578e-07, -1.0, 1.598e-08, -1.899e-08, 1.0, 1.703e-08, 0.0, 1.0, -2.138e-08, -6.943e-07, 1.0, -1.0, 0.0, 0.0, -1.0, 0.0, 0.0, -1.0, 0.0, 0.0, -0.007578, -1.0, 4.961e-05, -0.007579, -1.0, 4.963e-05, -0.007576, -1.0, 4.928e-05, 1.0, 0.0, 0.0, 1.0, 0.0, 0.0, 1.0, 0.0, 0.0, -0.006115, -1.0, 0.0009714, -0.006073, -1.0, 0.0009748, -0.006075, -1.0, 0.0009747, -0.006073, -1.0, 0.0009748, -0.006277, -1.0, 0.000782, -0.006075, -1.0, 0.0009747, -0.006075, -1.0, 0.0009747, -0.006109, -1.0, 0.0009783, -0.006115, -1.0, 0.0009714, 0.6386, 0.2717, -0.72, 0.6242, -0.3011, -0.7209, 0.6255, -0.2953, -0.7222, -0.6516, 0.001636, 0.7586, -0.6516, 0.006124, 0.7585, -0.6516, 0.00609, 0.7585, -0.009737, 0.9999, 0.01098, -0.01901, 0.9997, 0.01455, -0.01034, 0.9999, 0.01151, -0.01901, 0.9997, 0.01455, -0.02442, 0.9997, 0.009879, -0.0195, 0.9997, 0.01476, -0.0002267, -1.0, -0.0007328, 0.0, -1.0, -1.989e-07, -0.0006879, -1.0, -0.0003389, -0.0006879, -1.0, -0.0003389, 5.478e-07, -1.0, -1.848e-07, 9.712e-08, -1.0, -1.193e-07, 9.712e-08, -1.0, -1.193e-07, 5.38e-08, -1.0, 0.0, -0.0002267, -1.0, -0.0007328, -5.066e-05, 1.0, -0.0007277, -0.002528, 0.9997, -0.02396, 0.0001475, 1.0, 0.001131, -5.066e-05, 1.0, -0.0007277, -0.002722, 0.9997, -0.02578, -0.002528, 0.9997, -0.02396, -1.939e-08, 1.0, 1.668e-07, -3.09e-05, 1.0, 0.0003342, -0.0003201, 1.0, -0.0003567, -3.09e-05, 1.0, 0.0003342, -1.939e-08, 1.0, 1.668e-07, -6.062e-08, 1.0, 1.173e-07, -1.939e-08, 1.0, 1.668e-07, -0.0003201, 1.0, -0.0003567, 0.0, 1.0, 1.68e-07, -0.0003201, 1.0, -0.0003567, -3.09e-05, 1.0, 0.0003342, 0.0, 1.0, 0.0, 1.0, -0.0003357, -3.619e-06, 1.0, 0.0, 0.0, 1.0, -1.235e-07, 0.0, 0.0, 0.0, 1.0, 0.0, 0.0, 1.0, 0.0, 0.0, 1.0, 8.782e-10, 1.546e-07, -1.0, 5.863e-09, 3.204e-09, -1.0, 5.968e-09, 0.0, -1.0, 0.0, 0.0, 1.0, 0.0, 0.0, 1.0, 0.0, 0.0, 1.0, -0.969, 0.2471, 0.007388, -0.9999, -0.0009491, 0.01657, -0.9675, 0.2527, 0.007169, 1.0, -5.979e-08, 0.0, 1.0, -1.235e-07, 0.0, 1.0, 0.0, 0.0, 1.0, -0.0003357, -3.619e-06, 1.0, 0.0, 0.0, 1.0, 0.0, 0.0, 0.0, 0.0, 1.0, 0.0, 0.0, 1.0, 0.0, 0.0, 1.0, 8.782e-10, 1.546e-07, -1.0, 7.523e-10, 1.585e-07, -1.0, 5.863e-09, 3.204e-09, -1.0, 0.0, 0.0, 1.0, 0.0, 0.0, 1.0, 0.0, 0.0, 1.0, -0.969, 0.2471, 0.007388, -0.9998, -0.006909, 0.01678, -0.9999, -0.0009491, 0.01657, 1.0, -5.979e-08, 0.0, 1.0, -0.0003357, -3.619e-06, 1.0, -1.235e-07, 0.0, -0.2471, -0.969, 0.007388, 0.0009488, -0.9999, 0.01657, -0.2527, -0.9675, 0.007169, 9.202e-10, -1.214e-07, 1.0, -1.588e-07, -6.177e-08, 1.0, 0.0, -1.214e-07, 1.0, -0.2471, -0.969, 0.007388, 0.006909, -0.9998, 0.01678, 0.0009488, -0.9999, 0.01657, 0.0003355, 1.0, -3.592e-06, -1.693e-06, 1.0, 2.34e-07, -1.65e-06, 1.0, 2.292e-07, 0.0, 1.0, -3.187e-07, 8.303e-09, 1.0, -3.162e-08, 0.0, 1.0, -4.155e-07, -7.298e-08, 0.0, 1.0, -1.588e-07, -6.177e-08, 1.0, -1.293e-07, -5.947e-08, 1.0, 4.698e-08, 1.627e-07, -1.0, 4.814e-08, 1.627e-07, -1.0, 9.735e-10, 1.614e-07, -1.0, 9.202e-10, -1.214e-07, 1.0, -1.293e-07, -5.947e-08, 1.0, -1.588e-07, -6.177e-08, 1.0, 4.698e-08, 1.627e-07, -1.0, 9.735e-10, 1.614e-07, -1.0, 0.0, 1.614e-07, -1.0, -0.001634, -0.6516, 0.7586, -0.006124, -0.6516, 0.7585, -0.006089, -0.6516, 0.7585, -1.0, -5.073e-05, -0.0007284, -0.9997, -0.002528, -0.02396, -1.0, 0.0001474, 0.001131, -1.0, 2.131e-07, 1.084e-08, -1.0, -0.0003201, -0.0003569, -1.0, 5.479e-07, -2.044e-09, -1.0, -0.0003201, -0.0003569, -1.0, -3.095e-05, 0.0003339, -1.0, -6.58e-08, -5.784e-07, -1.0, 2.131e-07, 1.084e-08, -1.0, -3.095e-05, 0.0003339, -1.0, -0.0003201, -0.0003569, 1.0, -0.0006878, -0.0003387, 1.0, 5.438e-07, -1.379e-08, 1.0, 2.308e-07, 9.146e-08, -0.9997, -0.01901, 0.01455, -0.9997, -0.02442, 0.009879, -0.9997, -0.0195, 0.01476, 0.0, 1.776e-07, -1.0, 0.0, 1.785e-07, -1.0, 0.0, 1.784e-07, -1.0, 1.0, -0.007578, 4.973e-05, 1.0, -0.007578, 4.975e-05, 1.0, -0.007576, 4.945e-05, 1.0, -0.006075, 0.0009749, 1.0, -0.006109, 0.0009784, 1.0, -0.006114, 0.0009715, -0.2717, 0.6386, -0.72, 0.3011, 0.6242, -0.7209, 0.2953, 0.6255, -0.7222, 1.0, -0.006114, 0.0009715, 1.0, -0.006073, 0.000975, 1.0, -0.006075, 0.0009749, 1.0, -0.006073, 0.000975, 1.0, -0.006277, 0.000782, 1.0, -0.006075, 0.0009749, 0.0, 1.0, 1.363e-07, 0.0, 1.0, 1.37e-07, 0.0, 1.0, 1.37e-07, 0.0, -1.494e-07, 1.0, 0.0, -1.494e-07, 1.0, 0.0, -1.494e-07, 1.0, 1.0, -0.005786, 0.0007502, 1.0, -0.005786, 0.0007502, 1.0, -0.005786, 0.0007502, -1.0, 0.007576, 0.001354, -1.0, 0.002376, 0.0007659, -1.0, 0.007175, 0.001309, 0.0, -1.0, 0.0, 0.0, -1.0, 0.0, 0.0, -1.0, 0.0, 0.1709, 0.9851, -0.01939, 0.06489, 0.9978, -0.01546, 0.06764, 0.9976, -0.01557, 1.3e-06, 3.397e-07, -1.0, 7.229e-07, 4.07e-08, -1.0, 1.233e-06, 3.047e-07, -1.0, 0.0, -1.0, 0.0, 0.0, -1.0, 0.0, 0.0, -1.0, 0.0, -1.357e-06, -1.0, -1.476e-07, -1.393e-06, -1.0, -1.455e-07, -4.201e-08, -1.0, -2.253e-07, 1.0, -0.0006878, -0.0003387, 1.0, 2.308e-07, 9.146e-08, 1.0, -0.0002266, -0.0007324, 1.233e-06, 3.047e-07, -1.0, 7.229e-07, 4.07e-08, -1.0, 6.443e-07, 0.0, -1.0, 0.0, -1.0, 0.0, 0.0, -1.0, 0.0, 0.0, -1.0, 0.0, 0.0, 2.925e-07, -1.0, 2.214e-07, 2.353e-07, -1.0, 9.217e-07, 5.449e-08, -1.0, 0.0, 0.0, 1.0, 0.0, 0.0, 1.0, 0.0, 0.0, 1.0, -0.001634, -0.6516, 0.7586, -0.006089, -0.6516, 0.7585, -0.001584, -0.6516, 0.7586, 1.14e-06, -1.834e-09, -1.0, 9.217e-07, 5.449e-08, -1.0, 2.214e-07, 2.353e-07, -1.0, 0.0, 0.0, 1.0, 0.0, 0.0, 1.0, 0.0, 0.0, 1.0, -0.2717, 0.6386, -0.72, 0.2953, 0.6255, -0.7222, -0.2767, 0.6377, -0.7189, 0.0, 1.0, 0.0, 0.0, 1.0, 0.0, 0.0, 1.0, 0.0, 0.0, -1.0, -1.418e-07, 0.0, -1.0, -1.344e-07, 0.0, -1.0, -1.342e-07, 1.0, -0.007578, 4.973e-05, 1.0, -0.007576, 4.945e-05, 1.0, -0.007575, 4.942e-05, -1.0, 0.007175, 0.001309, -1.0, 0.002376, 0.0007659, -1.0, 0.001974, 0.0007205, 0.9999, -0.005987, 0.009208, 0.9999, -0.005819, 0.009188, 0.9999, -0.00818, 0.009469, 0.0, -1.0, 0.0, 0.0, -1.0, 0.0, 0.0, -1.0, 0.0, 0.0, 1.0, 1.363e-07, 0.0, 1.0, 1.37e-07, 0.0, 1.0, 1.363e-07, 0.0, -1.0, 0.0, 0.0, -1.0, 0.0, 0.0, -1.0, 0.0, -7.298e-08, 0.0, 1.0, -1.293e-07, -5.947e-08, 1.0, 0.0, 0.0, 1.0, 0.0003355, 1.0, -3.592e-06, -1.65e-06, 1.0, 2.292e-07, 8.303e-09, 1.0, -3.162e-08, 0.0, 1.0, -3.187e-07, 0.0003355, 1.0, -3.592e-06, 8.303e-09, 1.0, -3.162e-08, -0.9999, -0.009737, 0.01098, -0.9997, -0.01901, 0.01455, -0.9999, -0.01034, 0.01151, 1.0, -0.0002266, -0.0007324, 1.0, 2.04e-08, -6.511e-08, 1.0, -0.0006878, -0.0003387, 1.0, 2.308e-07, 9.146e-08, 1.0, 1.83e-07, 6.487e-07, 1.0, -0.0002266, -0.0007324, -7.044e-09, -1.102e-07, 1.0, 0.0, -1.085e-07, 1.0, -2.753e-07, -1.766e-07, 1.0, 3.826e-08, 1.778e-07, -1.0, 1.727e-06, 1.096e-07, -1.0, 1.682e-06, 1.114e-07, -1.0, 0.0, -1.0, -1.418e-07, 0.0, -1.0, -1.42e-07, 0.0, -1.0, -1.344e-07, 0.0, 1.0, 0.0, 0.0, 1.0, 0.0, 0.0, 1.0, 0.0, -0.9997, -0.01901, 0.01455, -0.9997, -0.0195, 0.01476, -0.9999, -0.01034, 0.01151, 1.0, -0.005736, 0.000898, 1.0, -0.005735, 0.0009099, 1.0, -0.005753, 0.0007427, -0.9999, -0.001951, -0.01525, -0.9999, -0.001829, -0.01408, -1.0, -0.0002183, 0.001367, -0.9999, -0.001829, -0.01408, -1.0, -9.555e-05, 0.002544, -1.0, -0.0002183, 0.001367, 1.113e-06, 1.0, 2.132e-06, 1.473e-06, 1.0, 2.821e-06, 3.494e-07, 1.0, 6.693e-07, 0.0, -1.063e-07, 1.0, 0.0, -4.64e-07, 1.0, 0.0, 0.0, 1.0, -0.9998, 0.001031, 0.02202, -0.9998, 0.001031, 0.02202, -0.9998, 0.001031, 0.02202, 1.0, -0.006109, 0.0009784, 1.0, -0.006356, 0.0007524, 1.0, -0.006114, 0.0009715, 0.0, -5.703e-07, 1.0, 0.0, -4.64e-07, 1.0, 0.0, -1.063e-07, 1.0, 0.0, 1.776e-07, -1.0, 0.0, 1.784e-07, -1.0, 0.0, 1.775e-07, -1.0, 1.0, -0.005786, 0.0007502, 1.0, -0.005786, 0.0007502, 1.0, -0.005786, 0.0007502, 0.0, -1.494e-07, 1.0, 0.0, -1.494e-07, 1.0, 0.0, -1.494e-07, 1.0, -1.0, -3.095e-05, 0.0003339, -1.0, 2.131e-07, 1.084e-08, -1.0, -7.822e-08, -1.598e-14, -1.0, -5.073e-05, -0.0007284, -0.9997, -0.002721, -0.02578, -0.9997, -0.002528, -0.02396, 0.1709, 0.9851, -0.01939, 0.06764, 0.9976, -0.01557, 0.1742, 0.9845, -0.01951, 0.0, 0.0, 1.0, 0.0, -1.102e-07, 1.0, 0.0, -4.017e-07, 1.0, -1.357e-06, -1.0, -1.476e-07, -4.201e-08, -1.0, -2.253e-07, 4.345e-13, -1.0, -2.278e-07, 0.9999, -0.005987, 0.009208, 0.9999, -0.00818, 0.009469, 0.9999, -0.008372, 0.009492, -7.044e-09, -1.102e-07, 1.0, -2.753e-07, -1.766e-07, 1.0, -2.815e-07, -1.781e-07, 1.0, 1.0, -0.005736, 0.000898, 1.0, -0.005753, 0.0007427, 1.0, -0.005754, 0.0007305, 0.0, 1.0, 0.0, 1.113e-06, 1.0, 2.132e-06, 3.494e-07, 1.0, 6.693e-07, -0.9998, 0.01872, -0.0007812, -1.0, 0.007243, -0.001996, -1.0, 0.006185, -0.002108, -0.03483, 0.9989, -0.03152, 0.1001, 0.9948, 0.01832, 0.004603, 0.9998, -0.01699, 3.826e-08, 1.778e-07, -1.0, 1.682e-06, 1.114e-07, -1.0, 0.0, 1.793e-07, -1.0, 0.0, 6.465e-07, -1.0, 3.806e-07, 4.643e-07, -1.0, 1.004e-06, 1.658e-07, -1.0, -0.9998, 0.01962, -0.0006857, -1.0, 0.007243, -0.001996, -0.9998, 0.01872, -0.0007812, 0.1001, 0.9948, 0.01832, 0.1388, 0.9898, 0.03268, 0.004603, 0.9998, -0.01699, 1.368e-06, -8.574e-09, -1.0, 1.004e-06, 1.658e-07, -1.0, 3.806e-07, 4.643e-07, -1.0, 0.0, -1.0, 0.0, 0.0, -1.0, 0.0, 0.0, -1.0, 0.0, 0.0, -4.017e-07, 1.0, 0.0, -1.102e-07, 1.0, 0.0, -4.962e-07, 1.0, 0.969, -0.2471, 0.007388, 0.9999, 0.0009491, 0.01657, 0.9675, -0.2527, 0.007169, -2.036e-07, -8.253e-11, 1.0, -2.376e-09, -1.798e-09, 1.0, -2.084e-07, -2.054e-13, 1.0, 0.969, -0.2471, 0.007388, 0.9998, 0.006909, 0.01678, 0.9999, 0.0009491, 0.01657, -1.0, 0.0003355, -3.425e-06, -1.0, -3.744e-06, -2.232e-13, -1.0, -3.651e-06, -1.613e-09, -1.0, 0.0, 6.323e-07, -1.0, 0.0, 3.277e-07, -1.0, 0.0, 6.487e-07, 5.13e-08, 0.0, 1.0, -2.376e-09, -1.798e-09, 1.0, 6.447e-09, -1.771e-09, 1.0, 1.186e-09, 1.652e-06, -1.0, -1.136e-10, 1.693e-06, -1.0, 5.263e-08, 3.423e-08, -1.0, -2.036e-07, -8.253e-11, 1.0, 6.447e-09, -1.771e-09, 1.0, -2.376e-09, -1.798e-09, 1.0, 1.186e-09, 1.652e-06, -1.0, 5.263e-08, 3.423e-08, -1.0, 5.371e-08, 0.0, -1.0, 0.6516, -0.001639, 0.7586, 0.6516, -0.006126, 0.7585, 0.6516, -0.006091, 0.7585, 5.077e-05, -1.0, -0.0007282, 0.002528, -0.9997, -0.02396, -0.0001474, -1.0, 0.001131, -1.522e-07, -1.0, -2.813e-07, 0.0003202, -1.0, -0.0003573, -5.519e-07, -1.0, -3.253e-07, 0.0003202, -1.0, -0.0003573, 3.103e-05, -1.0, 0.0003345, 1.085e-07, -1.0, 9.942e-07, -1.522e-07, -1.0, -2.813e-07, 3.103e-05, -1.0, 0.0003345, 0.0003202, -1.0, -0.0003573, 0.0006878, 1.0, -0.0003385, -5.478e-07, 1.0, 2.719e-07, -3.138e-07, 1.0, 3.366e-07, 0.01901, -0.9997, 0.01455, 0.02442, -0.9997, 0.009878, 0.0195, -0.9997, 0.01476, -4.569e-08, 0.0, -1.0, 0.0, 0.0, -1.0, -1.172e-09, 0.0, -1.0, 0.007578, 1.0, 4.969e-05, 0.007579, 1.0, 4.967e-05, 0.007576, 1.0, 4.982e-05, 0.006075, 1.0, 0.0009751, 0.006109, 1.0, 0.0009787, 0.006115, 1.0, 0.0009718, -0.6386, -0.2717, -0.72, -0.6242, 0.3011, -0.7209, -0.6255, 0.2953, -0.7222, 0.006115, 1.0, 0.0009718, 0.006073, 1.0, 0.0009752, 0.006075, 1.0, 0.0009751, 0.006073, 1.0, 0.0009752, 0.006277, 1.0, 0.0007828, 0.006075, 1.0, 0.0009751, -1.0, 1.237e-09, 0.0, -1.0, 5.46e-08, 0.0, -1.0, 5.342e-08, 0.0, 6.036e-09, 0.0, 1.0, 6.813e-09, 0.0, 1.0, -2.161e-08, 0.0, 1.0, 0.005786, 1.0, 0.0007536, 0.005786, 1.0, 0.000754, 0.005786, 1.0, 0.0007476, -0.007576, -1.0, 0.001354, -0.002375, -1.0, 0.0007657, -0.007175, -1.0, 0.001309, 1.0, 0.0, 0.0, 1.0, -9.03e-08, 0.0, 1.0, -1.008e-06, 0.0, -0.9851, 0.1709, -0.01939, -0.9978, 0.06489, -0.01546, -0.9976, 0.06764, -0.01557, -3.25e-07, 4.322e-06, -1.0, 2.131e-07, 3.861e-07, -1.0, -2.622e-07, 3.862e-06, -1.0, 1.0, -9.03e-08, 0.0, 1.0, -1.092e-06, 0.0, 1.0, -1.008e-06, 0.0, 1.0, 0.0, 5.224e-08, 1.0, 0.0, 5.362e-08, 1.0, 0.0, 1.617e-09, 0.0006878, 1.0, -0.0003385, -3.138e-07, 1.0, 3.366e-07, 0.0002265, 1.0, -0.0007331, -2.622e-07, 3.862e-06, -1.0, 2.131e-07, 3.861e-07, -1.0, 2.864e-07, -1.497e-07, -1.0, 1.0, 0.0, 0.0, 1.0, -1.65e-06, 0.0, 1.0, -4.232e-07, 0.0, -2.901e-07, 0.0, -1.0, -1.784e-07, 3.61e-07, -1.0, 1.749e-07, 1.503e-06, -1.0, 0.0, 0.0, 1.0, 0.0, 0.0, 1.0, 0.0, 0.0, 1.0, 0.6516, -0.001639, 0.7586, 0.6516, -0.006091, 0.7585, 0.6516, -0.001589, 0.7586, 2.85e-07, 1.858e-06, -1.0, 1.749e-07, 1.503e-06, -1.0, -1.784e-07, 3.61e-07, -1.0, 0.0, 0.0, 1.0, 0.0, 0.0, 1.0, 0.0, 0.0, 1.0, -0.6386, -0.2717, -0.72, -0.6255, 0.2953, -0.7222, -0.6377, -0.2767, -0.7189, -1.0, -3.576e-06, 0.0, -1.0, -3.197e-06, 0.0, -1.0, -5.134e-07, 0.0, 1.0, 0.0, 0.0, 1.0, 0.0, 0.0, 1.0, 0.0, 0.0, 0.007578, 1.0, 4.969e-05, 0.007576, 1.0, 4.982e-05, 0.007576, 1.0, 4.984e-05, -0.007175, -1.0, 0.001309, -0.002375, -1.0, 0.0007657, -0.001974, -1.0, 0.0007203, 0.005986, 0.9999, 0.009208, 0.005819, 0.9999, 0.009188, 0.008181, 0.9999, 0.009469, 1.0, -2.07e-06, 0.0, 1.0, -4.232e-07, 0.0, 1.0, -1.65e-06, 0.0, -1.0, 1.237e-09, 0.0, -1.0, 5.342e-08, 0.0, -1.0, 0.0, 0.0, 1.0, 0.0, 0.0, 1.0, 0.0, 0.0, 1.0, 0.0, 0.0, 5.13e-08, 0.0, 1.0, 6.447e-09, -1.771e-09, 1.0, 6.414e-08, 0.0, 1.0, -1.0, 0.0003355, -3.425e-06, -1.0, -3.651e-06, -1.613e-09, -1.0, 0.0, 3.277e-07, -1.0, 0.0, 6.323e-07, -1.0, 0.0003355, -3.425e-06, -1.0, 0.0, 3.277e-07, 0.009737, -0.9999, 0.01098, 0.01901, -0.9997, 0.01455, 0.01034, -0.9999, 0.01151, 0.0002265, 1.0, -0.0007331, -6.068e-08, 1.0, 1.326e-07, 0.0006878, 1.0, -0.0003385, -3.138e-07, 1.0, 3.366e-07, -2.152e-07, 1.0, -1.147e-06, 0.0002265, 1.0, -0.0007331, -1.551e-07, -3.427e-06, 1.0, -1.639e-07, -3.514e-06, 1.0, 1.799e-07, -7.54e-08, 1.0, -5.653e-08, 7.631e-08, -1.0, 7.926e-08, 3.444e-06, -1.0, 7.567e-08, 3.355e-06, -1.0, 1.0, 0.0, 0.0, 1.0, 0.0, 0.0, 1.0, 0.0, 0.0, -1.0, -3.197e-06, 0.0, -1.0, 0.0, 0.0, -1.0, -5.134e-07, 0.0, 0.01901, -0.9997, 0.01455, 0.0195, -0.9997, 0.01476, 0.01034, -0.9999, 0.01151, 0.005736, 1.0, 0.0008996, 0.005735, 1.0, 0.0009118, 0.005753, 1.0, 0.0007412, 0.001951, -0.9999, -0.01525, 0.001829, -0.9999, -0.01408, 0.0002184, -1.0, 0.001368, 0.001829, -0.9999, -0.01408, 9.563e-05, -1.0, 0.002545, 0.0002184, -1.0, 0.001368, -1.0, 0.0, 4.501e-07, -1.0, 0.0, 5.956e-07, -1.0, 0.0, 1.413e-07, -6.235e-07, -7.212e-07, 1.0, 7.719e-07, -3.148e-06, 1.0, -1.038e-06, 0.0, 1.0, -0.001032, -0.9998, 0.02202, -0.001032, -0.9998, 0.02202, -0.001032, -0.9998, 0.02202, 0.006109, 1.0, 0.0009787, 0.006356, 1.0, 0.0007528, 0.006115, 1.0, 0.0009718, 1.187e-06, -3.869e-06, 1.0, 7.719e-07, -3.148e-06, 1.0, -6.235e-07, -7.212e-07, 1.0, -4.569e-08, 0.0, -1.0, -1.172e-09, 0.0, -1.0, -4.654e-08, 0.0, -1.0, 0.005786, 1.0, 0.0007536, 0.005786, 1.0, 0.0007476, 0.005786, 1.0, 0.0007471, 6.036e-09, 0.0, 1.0, -2.161e-08, 0.0, 1.0, -2.224e-08, 0.0, 1.0, 3.103e-05, -1.0, 0.0003345, -1.522e-07, -1.0, -2.813e-07, 1.819e-07, -1.0, 0.0, 5.077e-05, -1.0, -0.0007282, 0.002721, -0.9997, -0.02578, 0.002528, -0.9997, -0.02396, -0.9851, 0.1709, -0.01939, -0.9976, 0.06764, -0.01557, -0.9845, 0.1742, -0.01951, 0.0, 0.0, 1.0, 1.257e-07, 0.0, 1.0, 4.584e-07, 0.0, 1.0, 1.0, 0.0, 5.224e-08, 1.0, 0.0, 1.617e-09, 1.0, 0.0, 0.0, 0.005986, 0.9999, 0.009208, 0.008181, 0.9999, 0.009469, 0.008373, 0.9999, 0.009492, -1.551e-07, -3.427e-06, 1.0, 1.799e-07, -7.54e-08, 1.0, 1.877e-07, 2.07e-09, 1.0, 0.005736, 1.0, 0.0008996, 0.005753, 1.0, 0.0007412, 0.005754, 1.0, 0.0007288, -1.0, 0.0, 0.0, -1.0, 0.0, 4.501e-07, -1.0, 0.0, 1.413e-07, -0.01872, -0.9998, -0.0007813, -0.007244, -1.0, -0.001996, -0.006186, -1.0, -0.002108, -0.9989, -0.03483, -0.03151, -0.9948, 0.1001, 0.01832, -0.9998, 0.004603, -0.01699, -5.653e-08, 7.631e-08, -1.0, 7.567e-08, 3.355e-06, -1.0, -5.96e-08, 8.801e-14, -1.0, -6.491e-07, 0.0, -1.0, -4.665e-07, 3.856e-07, -1.0, -1.675e-07, 1.017e-06, -1.0, -0.01962, -0.9998, -0.0006859, -0.007244, -1.0, -0.001996, -0.01872, -0.9998, -0.0007813, -0.9948, 0.1001, 0.01832, -0.9898, 0.1388, 0.03268, -0.9998, 0.004603, -0.01699, 7.125e-09, 1.386e-06, -1.0, -1.675e-07, 1.017e-06, -1.0, -4.665e-07, 3.856e-07, -1.0, 1.0, 0.0, 0.0, 1.0, 0.0, 0.0, 1.0, 0.0, 0.0, 4.584e-07, 0.0, 1.0, 1.257e-07, 0.0, 1.0, 5.663e-07, 0.0, 1.0, 0.2471, 0.969, 0.007388, -0.0009522, 0.9999, 0.01657, 0.2526, 0.9675, 0.007169, -3.369e-06, -2.427e-07, 1.0, 1.195e-07, -1.235e-07, 1.0, -3.447e-06, -2.427e-07, 1.0, 0.2471, 0.969, 0.007388, -0.006912, 0.9998, 0.01678, -0.0009522, 0.9999, 0.01657, -0.0003356, -1.0, -3.483e-06, 1.693e-06, -1.0, -1.316e-07, 1.652e-06, -1.0, -1.334e-07, -4.271e-08, -1.0, 6.072e-07, -6.333e-08, -1.0, 2.961e-07, 0.0, -1.0, 5.968e-07, 7.298e-08, 0.0, 1.0, 1.195e-07, -1.235e-07, 1.0, 1.293e-07, -1.189e-07, 1.0, -1.621e-06, 1.64e-07, -1.0, -1.661e-06, 1.627e-07, -1.0, -3.359e-08, 2.141e-07, -1.0, -3.369e-06, -2.427e-07, 1.0, 1.293e-07, -1.189e-07, 1.0, 1.195e-07, -1.235e-07, 1.0, -1.621e-06, 1.64e-07, -1.0, -3.359e-08, 2.141e-07, -1.0, 0.0, 2.152e-07, -1.0, 0.001643, 0.6516, 0.7586, 0.006124, 0.6516, 0.7585, 0.00609, 0.6516, 0.7585, 1.0, 5.071e-05, -0.0007286, 0.9997, 0.002528, -0.02396, 1.0, -0.0001475, 0.00113, 1.0, -3.526e-07, -2.18e-08, 1.0, 0.0003202, -0.000357, 1.0, -1.096e-06, -6.326e-08, 1.0, 0.0003202, -0.000357, 1.0, 3.109e-05, 0.0003336, 1.0, 1.316e-07, -1.157e-06, 1.0, -3.526e-07, -2.18e-08, 1.0, 3.109e-05, 0.0003336, 1.0, 0.0003202, -0.000357, -1.0, 0.000688, -0.0003387, -1.0, 0.0, 4.998e-08, -1.0, -2.524e-07, 1.417e-07, 0.9997, 0.01901, 0.01455, 0.9997, 0.02442, 0.009878, 0.9997, 0.0195, 0.01476, 6.96e-08, 1.763e-07, -1.0, 3.81e-06, 1.08e-07, -1.0, 3.714e-06, 1.097e-07, -1.0, -1.0, 0.007576, 4.968e-05, -1.0, 0.007576, 4.969e-05, -1.0, 0.007576, 4.951e-05, -1.0, 0.006076, 0.0009757, -1.0, 0.006109, 0.0009786, -1.0, 0.006114, 0.0009718, 0.2717, -0.6386, -0.72, -0.3011, -0.6242, -0.7209, -0.2953, -0.6255, -0.7222, -1.0, 0.006114, 0.0009718, -1.0, 0.006074, 0.0009759, -1.0, 0.006076, 0.0009757, -1.0, 0.006074, 0.0009759, -1.0, 0.006278, 0.0007832, -1.0, 0.006076, 0.0009757, -5.004e-13, -1.0, -4.391e-08, 0.0, -1.0, -1.289e-07, -1.115e-14, -1.0, -1.27e-07, -1.904e-08, -1.785e-07, 1.0, 0.0, -1.793e-07, 1.0, -6.962e-07, -1.514e-07, 1.0, -1.0, 0.005785, 0.0007491, -1.0, 0.005785, 0.0007491, -1.0, 0.005786, 0.0007496, 1.0, -0.007576, 0.001354, 1.0, -0.002374, 0.0007659, 1.0, -0.007175, 0.001309, 0.0, 1.0, 0.0, 0.0, 1.0, 1.066e-07, 0.0, 1.0, 1.19e-06, -0.1709, -0.9851, -0.01939, -0.06489, -0.9978, -0.01547, -0.06764, -0.9976, -0.01557, -2.6e-06, -5.281e-08, -1.0, 6.65e-08, 2.669e-07, -1.0, -2.289e-06, -1.545e-08, -1.0, 0.0, 1.0, 1.066e-07, 0.0, 1.0, 1.289e-06, 0.0, 1.0, 1.19e-06, 2.714e-06, 1.0, 2.337e-07, 2.785e-06, 1.0, 2.364e-07, 8.402e-08, 1.0, 1.349e-07, -1.0, 0.000688, -0.0003387, -1.0, -2.524e-07, 1.417e-07, -1.0, 0.0002265, -0.0007321, -2.289e-06, -1.545e-08, -1.0, 6.65e-08, 2.669e-07, -1.0, 4.295e-07, 3.104e-07, -1.0, 0.0, 1.0, 0.0, 0.0, 1.0, 0.0, 0.0, 1.0, 0.0, 0.0, 0.0, -1.0, -1.107e-07, 5.717e-08, -1.0, -4.608e-07, 2.38e-07, -1.0, -7.547e-06, 0.0, 1.0, -1.068e-06, 0.0, 1.0, 0.0, 0.0, 1.0, 0.001643, 0.6516, 0.7586, 0.00609, 0.6516, 0.7585, 0.001593, 0.6516, 0.7586, -5.699e-07, 2.943e-07, -1.0, -4.608e-07, 2.38e-07, -1.0, -1.107e-07, 5.717e-08, -1.0, -8.634e-06, 0.0, 1.0, -1.068e-06, 0.0, 1.0, -7.547e-06, 0.0, 1.0, 0.2717, -0.6386, -0.72, -0.2953, -0.6255, -0.7222, 0.2767, -0.6377, -0.7189, 0.0, -1.0, -5.588e-08, 0.0, -1.0, -4.996e-08, 0.0, -1.0, -8.023e-09, 0.0, 1.0, 2.465e-08, 0.0, 1.0, 2.629e-07, 0.0, 1.0, 2.684e-07, -1.0, 0.007576, 4.968e-05, -1.0, 0.007576, 4.951e-05, -1.0, 0.007576, 4.949e-05, 1.0, -0.007175, 0.001309, 1.0, -0.002374, 0.0007659, 1.0, -0.001972, 0.0007205, -0.9999, 0.005987, 0.009208, -0.9999, 0.005819, 0.009188, -0.9999, 0.008181, 0.009469, 0.0, 1.0, 0.0, 0.0, 1.0, 0.0, 0.0, 1.0, 0.0, -5.004e-13, -1.0, -4.391e-08, -1.115e-14, -1.0, -1.27e-07, -5.12e-13, -1.0, -4.194e-08, 0.0, 1.0, 1.111e-06, 0.0, 1.0, 1.038e-06, 0.0, 1.0, 1.094e-06, 7.298e-08, 0.0, 1.0, 1.293e-07, -1.189e-07, 1.0, 0.0, 0.0, 1.0, -0.0003356, -1.0, -3.483e-06, 1.652e-06, -1.0, -1.334e-07, -6.333e-08, -1.0, 2.961e-07, -4.271e-08, -1.0, 6.072e-07, -0.0003356, -1.0, -3.483e-06, -6.333e-08, -1.0, 2.961e-07, 0.9999, 0.009738, 0.01098, 0.9997, 0.01901, 0.01455, 0.9999, 0.01034, 0.01151, -1.0, 0.0002265, -0.0007321, -1.0, -1.236e-07, -1.302e-07, -1.0, 0.000688, -0.0003387, -1.0, -2.524e-07, 1.417e-07, -1.0, -2.927e-07, 1.297e-06, -1.0, 0.0002265, -0.0007321, 7.484e-09, -1.862e-07, 1.0, 0.0, -1.879e-07, 1.0, 2.925e-07, -1.203e-07, 1.0, -3.826e-08, 1.211e-07, -1.0, -1.727e-06, 1.893e-07, -1.0, -1.682e-06, 1.875e-07, -1.0, 0.0, 1.0, 2.465e-08, 0.0, 1.0, 1.923e-08, 0.0, 1.0, 2.629e-07, 0.0, -1.0, -4.996e-08, 0.0, -1.0, 0.0, 0.0, -1.0, -8.023e-09, 0.9997, 0.01901, 0.01455, 0.9997, 0.0195, 0.01476, 0.9999, 0.01034, 0.01151, -1.0, 0.005736, 0.0008979, -1.0, 0.005735, 0.0009099, -1.0, 0.005753, 0.0007425, 0.9999, 0.001951, -0.01525, 0.9999, 0.001829, -0.01407, 1.0, 0.0002184, 0.001368, 0.9999, 0.001829, -0.01407, 1.0, 9.569e-05, 0.002545, 1.0, 0.0002184, 0.001368, 0.0, -1.0, 6.531e-09, 0.0, -1.0, 8.642e-09, 0.0, -1.0, 2.051e-09, 0.0, -4.786e-07, 1.0, 0.0, -1.21e-07, 1.0, 0.0, -5.85e-07, 1.0, 0.9998, -0.001033, 0.02202, 0.9998, -0.001033, 0.02202, 0.9998, -0.001033, 0.02202, -1.0, 0.006109, 0.0009786, -1.0, 0.006356, 0.0007527, -1.0, 0.006114, 0.0009718, 0.0, -1.466e-08, 1.0, 0.0, -1.21e-07, 1.0, 0.0, -4.786e-07, 1.0, 6.96e-08, 1.763e-07, -1.0, 3.714e-06, 1.097e-07, -1.0, 0.0, 1.775e-07, -1.0, -1.0, 0.005785, 0.0007491, -1.0, 0.005786, 0.0007496, -1.0, 0.005786, 0.0007497, -1.904e-08, -1.785e-07, 1.0, -6.962e-07, -1.514e-07, 1.0, -7.118e-07, -1.508e-07, 1.0, 1.0, 3.109e-05, 0.0003336, 1.0, -3.526e-07, -2.18e-08, 1.0, 2.779e-07, 3.197e-14, 1.0, 5.071e-05, -0.0007286, 0.9997, 0.002722, -0.02578, 0.9997, 0.002528, -0.02396, -0.1709, -0.9851, -0.01939, -0.06764, -0.9976, -0.01557, -0.1742, -0.9845, -0.01951, 0.0, 0.0, 1.0, 0.0, 0.0, 1.0, 0.0, 0.0, 1.0, 2.714e-06, 1.0, 2.337e-07, 8.402e-08, 1.0, 1.349e-07, 0.0, 1.0, 1.317e-07, -0.9999, 0.005987, 0.009208, -0.9999, 0.008181, 0.009469, -0.9999, 0.008373, 0.009492, 7.484e-09, -1.862e-07, 1.0, 2.925e-07, -1.203e-07, 1.0, 2.991e-07, -1.187e-07, 1.0, -1.0, 0.005736, 0.0008979, -1.0, 0.005753, 0.0007425, -1.0, 0.005754, 0.0007302, 0.0, -1.0, 0.0, 0.0, -1.0, 6.531e-09, 0.0, -1.0, 2.051e-09, 0.9998, -0.01872, -0.0007812, 1.0, -0.007245, -0.001996, 1.0, -0.006186, -0.002108, 0.03483, -0.9989, -0.03151, -0.1001, -0.9948, 0.01832, -0.004603, -0.9998, -0.01699, -3.826e-08, 1.211e-07, -1.0, -1.682e-06, 1.875e-07, -1.0, 0.0, 1.195e-07, -1.0, 0.0, 0.0, -1.0, -3.965e-09, 0.0, -1.0, -1.046e-08, 0.0, -1.0, 0.9998, -0.01962, -0.0006858, 1.0, -0.007245, -0.001996, 0.9998, -0.01872, -0.0007812, -0.1001, -0.9948, 0.01832, -0.1388, -0.9898, 0.03268, -0.004603, -0.9998, -0.01699, -1.425e-08, 0.0, -1.0, -1.046e-08, 0.0, -1.0, -3.965e-09, 0.0, -1.0, 0.0, 1.0, 1.022e-06, 0.0, 1.0, 1.094e-06, 0.0, 1.0, 1.038e-06, 0.0, 0.0, 1.0, 0.0, 0.0, 1.0, 0.0, 0.0, 1.0, 0.006659, 0.9658, -0.2594, 0.01507, 0.9999, 0.00185, 0.006486, 0.9644, -0.2644, 1.0, 1.473e-08, 0.0, 1.0, 1.635e-10, 0.0, 1.0, 1.506e-08, 0.0, 0.006659, 0.9658, -0.2594, 0.01523, 0.9999, 0.007261, 0.01507, 0.9999, 0.00185, -3.071e-06, -1.0, 0.0003357, 5.691e-08, -1.0, -3.228e-06, 5.449e-08, -1.0, -3.159e-06, 1.643e-06, -1.0, 9.013e-08, 9.134e-07, -1.0, 2.257e-07, 1.68e-06, -1.0, 0.0, 1.0, 0.0, 0.0, 1.0, 1.635e-10, 0.0, 1.0, 0.0, 0.0, -1.0, -6.192e-08, 0.0, -1.0, -6.339e-08, 0.0, -1.0, -1.221e-09, 0.0, 1.0, 1.473e-08, 0.0, 1.0, 0.0, 0.0, 1.0, 1.635e-10, 0.0, -1.0, -6.192e-08, 0.0, -1.0, -1.221e-09, 0.0, -1.0, 0.0, 0.0, 0.7264, 0.6873, -0.001807, 0.7263, 0.6873, -0.006785, 0.7263, 0.6873, -0.00675, -0.0007902, 6.708e-05, -1.0, -0.02056, 0.002389, -0.9998, 0.0009748, -0.0001403, -1.0, -5.68e-08, 1.721e-07, -1.0, -0.0003571, 0.0003202, -1.0, -1.406e-08, 0.0, -1.0, -0.0003571, 0.0003202, -1.0, 0.0003345, 3.114e-05, -1.0, 8.653e-07, 2.064e-07, -1.0, -5.68e-08, 1.721e-07, -1.0, 0.0003345, 3.114e-05, -1.0, -0.0003571, 0.0003202, -1.0, -0.0003387, 0.0006875, 1.0, -2.791e-08, -1.042e-06, 1.0, 3.169e-07, -4.302e-07, 1.0, 0.0124, 0.0183, -0.9998, 0.00854, 0.02326, -0.9997, 0.01294, 0.01837, -0.9997, -1.0, -3.009e-08, -9.91e-08, -1.0, -1.696e-07, -5.718e-06, -1.0, -1.662e-07, -5.581e-06, 4.303e-05, 0.007217, 1.0, 4.304e-05, 0.007217, 1.0, 4.293e-05, 0.007215, 1.0, 0.0008358, 0.005792, 1.0, 0.0008525, 0.005808, 1.0, 0.0008308, 0.005833, 1.0, -0.6826, -0.6669, -0.2986, -0.6831, -0.6515, 0.33, -0.6844, -0.653, 0.3243, 0.0008308, 0.005833, 1.0, 0.0008495, 0.005775, 1.0, 0.0008358, 0.005792, 1.0, 0.0008495, 0.005775, 1.0, 0.0006755, 0.005976, 1.0, 0.0008358, 0.005792, 1.0, 0.0, -1.0, -3.574e-06, 0.0, -1.0, 2.883e-06, 0.0, -1.0, 2.759e-06, 1.0, 1.787e-07, 0.0, 1.0, 1.812e-07, 0.0, 1.0, 8.652e-08, 0.0, 0.0006475, 0.00551, 1.0, 0.0006475, 0.00551, 1.0, 0.0006477, 0.00551, 1.0, 0.001171, -0.007215, -1.0, 0.0006586, -0.002227, -1.0, 0.001135, -0.006867, -1.0, 0.0, 1.0, 0.0, 0.0, 1.0, -3.081e-07, 0.0, 1.0, -4.015e-06, -0.01759, -0.9836, 0.1797, -0.01404, -0.9976, 0.06812, -0.01412, -0.9974, 0.07062, -1.0, 0.0, 8.633e-06, -1.0, 9.616e-07, 4.741e-07, -1.0, 1.067e-07, 7.728e-06, 0.0, 1.0, -3.081e-07, 0.0, 1.0, -4.3e-06, 0.0, 1.0, -4.015e-06, 4.508e-09, 1.0, -2.78e-06, 6.574e-09, 1.0, -2.843e-06, -8.36e-08, 1.0, -7.421e-08, -0.0003387, 0.0006875, 1.0, 3.169e-07, -4.302e-07, 1.0, -0.0007314, 0.0002264, 1.0, -1.0, 1.067e-07, 7.728e-06, -1.0, 9.616e-07, 4.741e-07, -1.0, 1.088e-06, -5.98e-07, -1.979e-06, 1.0, 0.0, -1.979e-06, 1.0, 0.0, -1.979e-06, 1.0, 0.0, -1.0, -1.102e-06, 0.0, -1.0, -8.977e-07, 6.886e-07, -1.0, -2.014e-07, 3.033e-06, 1.0, 3.91e-07, 0.0, 1.0, -3.807e-07, 0.0, 1.0, -5.001e-07, 0.0, 0.7264, 0.6873, -0.001807, 0.7263, 0.6873, -0.00675, 0.7264, 0.6873, -0.001756, -1.0, 0.0, 3.712e-06, -1.0, -2.014e-07, 3.033e-06, -1.0, -8.977e-07, 6.886e-07, 1.0, 5.126e-07, 0.0, 1.0, -3.807e-07, 0.0, 1.0, 3.91e-07, 0.0, -0.6826, -0.6669, -0.2986, -0.6844, -0.653, 0.3243, -0.6815, -0.666, -0.3034, 2.59e-07, -1.0, 1.927e-07, 2.61e-07, -1.0, 1.755e-07, 2.789e-07, -1.0, 2.402e-08, 2.285e-07, 1.0, 0.0, 2.285e-07, 1.0, 0.0, 2.285e-07, 1.0, 0.0, 4.303e-05, 0.007217, 1.0, 4.293e-05, 0.007215, 1.0, 4.292e-05, 0.007215, 1.0, 0.001135, -0.006867, -1.0, 0.0006586, -0.002227, -1.0, 0.0006229, -0.001879, -1.0, 0.007959, 0.005687, 1.0, 0.007944, 0.005542, 1.0, 0.008188, 0.007808, 0.9999, -1.979e-06, 1.0, 0.0, -1.979e-06, 1.0, 0.0, -1.979e-06, 1.0, 0.0, 0.0, -1.0, -3.574e-06, 0.0, -1.0, 2.759e-06, 0.0, -1.0, -3.703e-06, 9.582e-07, 1.0, 0.0, 9.582e-07, 1.0, -2.974e-06, 9.582e-07, 1.0, -5.93e-07, 1.0, 0.0, 0.0, 1.0, 0.0, 0.0, 1.0, 0.0, 0.0, -3.071e-06, -1.0, 0.0003357, 5.449e-08, -1.0, -3.159e-06, 9.134e-07, -1.0, 2.257e-07, 1.643e-06, -1.0, 9.013e-08, -3.071e-06, -1.0, 0.0003357, 9.134e-07, -1.0, 2.257e-07, 0.009489, 0.009273, -0.9999, 0.0124, 0.0183, -0.9998, 0.009977, 0.009884, -0.9999, -0.0007314, 0.0002264, 1.0, 0.0, -2.309e-07, 1.0, -0.0003387, 0.0006875, 1.0, 3.169e-07, -4.302e-07, 1.0, 2.782e-06, -3.07e-07, 1.0, -0.0007314, 0.0002264, 1.0, 1.0, 1.594e-07, -3.426e-06, 1.0, 1.556e-07, -3.51e-06, 1.0, 3.087e-07, -6.358e-08, -1.0, -1.121e-07, 0.0, -1.0, -1.025e-07, 0.0, -1.0, -1.027e-07, 0.0, 2.285e-07, 1.0, 0.0, 2.285e-07, 1.0, 0.0, 2.285e-07, 1.0, 0.0, 2.61e-07, -1.0, 1.755e-07, 2.818e-07, -1.0, 0.0, 2.789e-07, -1.0, 2.402e-08, 0.0124, 0.0183, -0.9998, 0.01294, 0.01837, -0.9997, 0.009977, 0.009884, -0.9999, 0.0007738, 0.005463, 1.0, 0.000785, 0.005461, 1.0, 0.0006442, 0.005478, 1.0, -0.01319, 0.001859, -0.9999, -0.01207, 0.00173, -0.9999, 0.001081, 0.00022, -1.0, -0.01207, 0.00173, -0.9999, 0.002201, 9.129e-05, -1.0, 0.001081, 0.00022, -1.0, 2.474e-07, -1.0, 0.0, 2.474e-07, -1.0, 0.0, 2.474e-07, -1.0, 0.0, 1.0, -1.057e-06, -6.878e-07, 1.0, -2.288e-07, -3.176e-06, 1.0, -1.286e-06, 0.0, 0.01903, -0.0009814, -0.9998, 0.01903, -0.0009814, -0.9998, 0.01903, -0.0009814, -0.9998, 0.0008525, 0.005808, 1.0, 0.0006486, 0.006054, 1.0, 0.0008308, 0.005833, 1.0, 1.0, 0.0, -3.864e-06, 1.0, -2.288e-07, -3.176e-06, 1.0, -1.057e-06, -6.878e-07, -1.0, -3.009e-08, -9.91e-08, -1.0, -1.662e-07, -5.581e-06, -1.0, -2.763e-08, 0.0, 0.0006475, 0.00551, 1.0, 0.0006477, 0.00551, 1.0, 0.0006477, 0.00551, 1.0, 1.0, 1.787e-07, 0.0, 1.0, 8.652e-08, 0.0, 1.0, 8.45e-08, 0.0, 0.0003345, 3.114e-05, -1.0, -5.68e-08, 1.721e-07, -1.0, 0.0, 3.459e-07, -1.0, -0.0007902, 6.708e-05, -1.0, -0.02229, 0.002592, -0.9997, -0.02056, 0.002389, -0.9998, -0.01759, -0.9836, 0.1797, -0.01412, -0.9974, 0.07062, -0.01768, -0.983, 0.1827, 1.0, 4.755e-07, -9.866e-08, 1.0, 4.831e-07, -7.761e-08, 1.0, 5.045e-07, -1.795e-08, 4.508e-09, 1.0, -2.78e-06, -8.36e-08, 1.0, -7.421e-08, -8.602e-08, 1.0, 0.0, 0.007959, 0.005687, 1.0, 0.008188, 0.007808, 0.9999, 0.008206, 0.007974, 0.9999, 1.0, 1.594e-07, -3.426e-06, 1.0, 3.087e-07, -6.358e-08, 1.0, 3.12e-07, 1.034e-08, 0.0007738, 0.005463, 1.0, 0.0006442, 0.005478, 1.0, 0.0006329, 0.00548, 1.0, 2.474e-07, -1.0, 0.0, 2.474e-07, -1.0, 0.0, 2.474e-07, -1.0, 0.0, -0.0006682, -0.0179, -0.9998, -0.001734, -0.006809, -1.0, -0.001822, -0.005893, -1.0, -0.02861, -0.9989, -0.03658, 0.01827, -0.9937, 0.1102, -0.01709, -0.9999, -0.0004031, -1.0, -1.121e-07, 0.0, -1.0, -1.027e-07, 0.0, -1.0, -1.123e-07, 0.0, -1.0, 1.793e-06, 0.0, -1.0, 1.316e-06, 0.0, -1.0, 4.563e-07, 0.0, -0.0005933, -0.01868, -0.9998, -0.001734, -0.006809, -1.0, -0.0006682, -0.0179, -0.9998, 0.01827, -0.9937, 0.1102, 0.02964, -0.9889, 0.1456, -0.01709, -0.9999, -0.0004031, -1.0, 0.0, 0.0, -1.0, 4.563e-07, 0.0, -1.0, 1.316e-06, 0.0, 9.582e-07, 1.0, -3.526e-06, 9.582e-07, 1.0, -5.93e-07, 9.582e-07, 1.0, -2.974e-06, 1.0, 5.045e-07, -1.795e-08, 1.0, 4.831e-07, -7.761e-08, 1.0, 5.11e-07, 0.0, -0.006659, 0.9658, 0.2594, -0.01507, 0.9999, -0.001851, -0.006486, 0.9644, 0.2644, -1.0, -5.166e-09, 0.0, -1.0, -5.735e-11, 0.0, -1.0, -5.281e-09, 0.0, -0.006659, 0.9658, 0.2594, -0.01523, 0.9999, -0.007261, -0.01507, 0.9999, -0.001851, 3.14e-06, -1.0, -0.0003367, 5.691e-08, -1.0, 3.228e-06, 5.93e-08, -1.0, 3.125e-06, -1.643e-06, -1.0, -1.239e-07, -8.697e-07, -1.0, -9.292e-07, -1.68e-06, -1.0, 0.0, -1.0, 0.0, 0.0, -1.0, -5.735e-11, 0.0, -1.0, 0.0, 0.0, 1.0, 1.059e-08, 0.0, 1.0, 1.084e-08, 0.0, 1.0, 2.087e-10, 0.0, -1.0, -5.166e-09, 0.0, -1.0, 0.0, 0.0, -1.0, -5.735e-11, 0.0, 1.0, 1.059e-08, 0.0, 1.0, 2.087e-10, 0.0, 1.0, 0.0, 0.0, -0.7264, 0.6873, 0.001807, -0.7263, 0.6873, 0.006782, -0.7263, 0.6873, 0.006747, 0.0007887, 6.674e-05, 1.0, 0.02056, 0.002389, 0.9998, -0.0009767, -0.0001406, 1.0, 2.111e-07, -5.996e-09, 1.0, 0.0003573, 0.0003199, 1.0, 2.041e-07, 0.0, 1.0, 0.0003573, 0.0003199, 1.0, -0.0003336, 3.082e-05, 1.0, 9.884e-07, -1.032e-07, 1.0, 2.111e-07, -5.996e-09, 1.0, -0.0003336, 3.082e-05, 1.0, 0.0003573, 0.0003199, 1.0, 0.0003385, 0.0006877, -1.0, -1.884e-07, -1.042e-06, -1.0, -3.401e-07, -1.313e-07, -1.0, -0.0124, 0.0183, 0.9998, -0.008541, 0.02326, 0.9997, -0.01294, 0.01837, 0.9997, 1.0, 1.21e-07, 1.072e-07, 1.0, -2.262e-07, 5.718e-06, 1.0, -2.177e-07, 5.581e-06, -4.318e-05, 0.007217, -1.0, -4.319e-05, 0.007217, -1.0, -4.297e-05, 0.007215, -1.0, -0.0008363, 0.005793, -1.0, -0.0008534, 0.005808, -1.0, -0.0008317, 0.005833, -1.0, 0.6826, -0.6669, 0.2986, 0.6831, -0.6515, -0.33, 0.6845, -0.653, -0.3243, -0.0008317, 0.005833, -1.0, -0.0008499, 0.005775, -1.0, -0.0008363, 0.005793, -1.0, -0.0008499, 0.005775, -1.0, -0.0006772, 0.005976, -1.0, -0.0008363, 0.005793, -1.0, 5.713e-08, -1.0, 7.135e-06, 5.713e-08, -1.0, -6.44e-06, 5.713e-08, -1.0, -6.179e-06, -1.0, 3.999e-08, 0.0, -1.0, 3.882e-08, 0.0, -1.0, 8.355e-08, 0.0, -0.0006473, 0.00551, -1.0, -0.0006472, 0.00551, -1.0, -0.0006482, 0.00551, -1.0, -0.00117, -0.007215, 1.0, -0.0006583, -0.002227, 1.0, -0.001135, -0.006867, 1.0, 0.0, 1.0, 0.0, 0.0, 1.0, 3.081e-07, 0.0, 1.0, 4.015e-06, 0.01759, -0.9836, -0.1797, 0.01404, -0.9976, -0.06812, 0.01412, -0.9974, -0.07062, 1.0, 0.0, -8.633e-06, 1.0, 9.616e-07, -4.741e-07, 1.0, 1.067e-07, -7.728e-06, 0.0, 1.0, 3.081e-07, 0.0, 1.0, 4.3e-06, 0.0, 1.0, 4.015e-06, -9.052e-08, 1.0, 2.78e-06, -9.259e-08, 1.0, 2.843e-06, -2.417e-09, 1.0, 7.421e-08, 0.0003385, 0.0006877, -1.0, -3.401e-07, -1.313e-07, -1.0, 0.0007321, 0.0002267, -1.0, 1.0, 1.067e-07, -7.728e-06, 1.0, 9.616e-07, -4.741e-07, 1.0, 1.088e-06, 5.98e-07, 1.979e-06, 1.0, 0.0, 1.979e-06, 1.0, 0.0, 1.979e-06, 1.0, 0.0, 1.0, -1.102e-06, 0.0, 1.0, -9.982e-07, -6.886e-07, 1.0, -6.438e-07, -3.033e-06, -1.0, 7.821e-07, 0.0, -1.0, -7.614e-07, 0.0, -1.0, -1e-06, 0.0, -0.7264, 0.6873, 0.001807, -0.7263, 0.6873, 0.006747, -0.7264, 0.6873, 0.001756, 1.0, -5.413e-07, -3.712e-06, 1.0, -6.438e-07, -3.033e-06, 1.0, -9.982e-07, -6.886e-07, -1.0, 1.025e-06, 0.0, -1.0, -7.614e-07, 0.0, -1.0, 7.821e-07, 0.0, 0.6826, -0.6669, 0.2986, 0.6845, -0.653, -0.3243, 0.6815, -0.666, 0.3034, -2.59e-07, -1.0, -1.927e-07, -2.61e-07, -1.0, -1.755e-07, -2.789e-07, -1.0, -2.402e-08, -2.285e-07, 1.0, 0.0, -2.285e-07, 1.0, 0.0, -2.285e-07, 1.0, 0.0, -4.318e-05, 0.007217, -1.0, -4.297e-05, 0.007215, -1.0, -4.296e-05, 0.007215, -1.0, -0.001135, -0.006867, 1.0, -0.0006583, -0.002227, 1.0, -0.0006227, -0.001879, 1.0, -0.00796, 0.005687, -1.0, -0.007944, 0.005542, -1.0, -0.008188, 0.007808, -0.9999, 1.979e-06, 1.0, 0.0, 1.979e-06, 1.0, 0.0, 1.979e-06, 1.0, 0.0, 5.713e-08, -1.0, 7.135e-06, 5.713e-08, -1.0, -6.179e-06, 5.713e-08, -1.0, 7.406e-06, -1.437e-06, 1.0, 0.0, -1.437e-06, 1.0, 2.974e-06, -1.437e-06, 1.0, 5.93e-07, -1.0, 0.0, 0.0, -1.0, 0.0, 0.0, -1.0, 0.0, 0.0, 3.14e-06, -1.0, -0.0003367, 5.93e-08, -1.0, 3.125e-06, -8.697e-07, -1.0, -9.292e-07, -1.643e-06, -1.0, -1.239e-07, 3.14e-06, -1.0, -0.0003367, -8.697e-07, -1.0, -9.292e-07, -0.009489, 0.009273, 0.9999, -0.0124, 0.0183, 0.9998, -0.009977, 0.009884, 0.9999, 0.0007321, 0.0002267, -1.0, -1.123e-07, 1.154e-07, -1.0, 0.0003385, 0.0006877, -1.0, -3.401e-07, -1.313e-07, -1.0, -1.118e-06, 0.0, -1.0, 0.0007321, 0.0002267, -1.0, -1.0, 1.519e-07, 3.426e-06, -1.0, 1.556e-07, 3.51e-06, -1.0, 3.268e-09, 6.763e-08, 1.0, -7.188e-08, 0.0, 1.0, -1.025e-07, 0.0, 1.0, -1.017e-07, 0.0, -2.285e-07, 1.0, 0.0, -2.285e-07, 1.0, 0.0, -2.285e-07, 1.0, 0.0, -2.61e-07, -1.0, -1.755e-07, -2.818e-07, -1.0, 0.0, -2.789e-07, -1.0, -2.402e-08, -0.0124, 0.0183, 0.9998, -0.01294, 0.01837, 0.9997, -0.009977, 0.009884, 0.9999, -0.0007753, 0.005463, -1.0, -0.0007867, 0.005462, -1.0, -0.0006432, 0.005479, -1.0, 0.01319, 0.001858, 0.9999, 0.01207, 0.00173, 0.9999, -0.00108, 0.0002196, 1.0, 0.01207, 0.00173, 0.9999, -0.0022, 9.095e-05, 1.0, -0.00108, 0.0002196, 1.0, 0.0, -1.0, 0.0, 0.0, -1.0, 0.0, 0.0, -1.0, 0.0, -1.0, -1.39e-06, 6.878e-07, -1.0, -3.009e-07, 3.176e-06, -1.0, -1.691e-06, 0.0, -0.01904, -0.0009814, 0.9998, -0.01904, -0.0009814, 0.9998, -0.01904, -0.0009814, 0.9998, -0.0008534, 0.005808, -1.0, -0.0006499, 0.006054, -1.0, -0.0008317, 0.005833, -1.0, -1.0, 0.0, 3.864e-06, -1.0, -3.009e-07, 3.176e-06, -1.0, -1.39e-06, 6.878e-07, 1.0, 1.21e-07, 1.072e-07, 1.0, -2.177e-07, 5.581e-06, 1.0, 1.271e-07, 8.286e-09, -0.0006473, 0.00551, -1.0, -0.0006482, 0.00551, -1.0, -0.0006483, 0.00551, -1.0, -1.0, 3.999e-08, 0.0, -1.0, 8.355e-08, 0.0, -1.0, 8.45e-08, 0.0, -0.0003336, 3.082e-05, 1.0, 2.111e-07, -5.996e-09, 1.0, 2.288e-07, 0.0, 1.0, 0.0007887, 6.674e-05, 1.0, 0.02229, 0.002592, 0.9997, 0.02056, 0.002389, 0.9998, 0.01759, -0.9836, -0.1797, 0.01412, -0.9974, -0.07062, 0.01768, -0.983, -0.1827, -1.0, 9.51e-07, 9.866e-08, -1.0, 7.251e-07, 7.761e-08, -1.0, 8.502e-08, 1.795e-08, -9.052e-08, 1.0, 2.78e-06, -2.417e-09, 1.0, 7.421e-08, 0.0, 1.0, 0.0, -0.00796, 0.005687, -1.0, -0.008188, 0.007808, -0.9999, -0.008206, 0.007974, -0.9999, -1.0, 1.519e-07, 3.426e-06, -1.0, 3.268e-09, 6.763e-08, -1.0, 0.0, -6.202e-09, -0.0007753, 0.005463, -1.0, -0.0006432, 0.005479, -1.0, -0.0006316, 0.00548, -1.0, 0.0, -1.0, 0.0, 0.0, -1.0, 0.0, 0.0, -1.0, 0.0, 0.0006682, -0.0179, 0.9998, 0.001735, -0.006809, 1.0, 0.001823, -0.005893, 1.0, 0.02861, -0.9989, 0.03658, -0.01827, -0.9937, -0.1102, 0.01709, -0.9999, 0.0004024, 1.0, -7.188e-08, 0.0, 1.0, -1.017e-07, 0.0, 1.0, -7.122e-08, 0.0, 1.0, 0.0, 0.0, 1.0, 0.0, 0.0, 1.0, 0.0, 0.0, 0.0005932, -0.01868, 0.9998, 0.001735, -0.006809, 1.0, 0.0006682, -0.0179, 0.9998, -0.01827, -0.9937, -0.1102, -0.02964, -0.9889, -0.1456, 0.01709, -0.9999, 0.0004024, 1.0, 0.0, 0.0, 1.0, 0.0, 0.0, 1.0, 0.0, 0.0, -1.437e-06, 1.0, 3.526e-06, -1.437e-06, 1.0, 5.93e-07, -1.437e-06, 1.0, 2.974e-06, -1.0, 8.502e-08, 1.795e-08, -1.0, 7.251e-07, 7.761e-08, -1.0, -1.076e-07, 0.0])] * 3)])

# ---- objects
ob_lamp_001 = bpy.data.objects.new('Lamp.001', light_lamp_004)
ob_cube_001 = bpy.data.objects.new('Cube.001', me_cube_001)
ob_lamp = bpy.data.objects.new('Lamp', light_lamp)
ob_camera = bpy.data.objects.new('Camera', cam_camera)

# ---- transforms, parenting, visibility, modifiers, constraints
ob_lamp_001.location = (2.754, 2.573, 3.119)
ob_lamp_001.rotation_euler = (0.6419, 0.0617, 1.859)
ob_lamp_001.lock_rotations_4d = False
ob_lamp_001.empty_display_type = 'ARROWS'
ob_lamp_001.color = (0.0, 0.0, 0.0, 0.0)
ob_lamp_001.hide_viewport = True
ob_lamp_001.lineart.crease_threshold = 0.0
ob_cube_001.location = (-0.7298, -0.01546, 0.1053)
ob_cube_001.rotation_euler = (-1.629e-07, 0.0, -1.571)
ob_cube_001.color = (0.8, 0.8, 0.8, 1.0)
ob_cube_001.lineart.crease_threshold = 0.0
ob_lamp.location = (6.174, 2.762, 2.954)
ob_lamp.rotation_euler = (-0.8904, -0.2164, 4.83)
ob_lamp.lock_rotations_4d = False
ob_lamp.empty_display_type = 'ARROWS'
ob_lamp.color = (0.0, 0.0, 0.0, 0.0)
ob_lamp.lineart.crease_threshold = 0.0
ob_camera.location = (-5.749, -1.469, 0.5445)
ob_camera.rotation_euler = (-3.88, -1.378, 4.171)
ob_camera.lock_rotations_4d = False
ob_camera.empty_display_type = 'ARROWS'
ob_camera.color = (0.0, 0.0, 0.0, 0.0)
ob_camera.display_type = 'WIRE'
ob_camera.lineart.crease_threshold = 0.0

# ---- collection membership
col_collection_1.objects.link(ob_lamp_001)
col_collection_1.objects.link(ob_cube_001)
col_collection_1.objects.link(ob_lamp)
col_collection_1.objects.link(ob_camera)

# ---- scene / render settings (as saved in the file)
scene.camera = ob_camera
scene.frame_start = 1; scene.frame_end = 250; scene.frame_set(1)
scene.render.engine = 'BLENDER_EEVEE_NEXT'
scene.render.resolution_percentage = 50
scene.render.dither_intensity = 0.0
scene.cycles.use_denoising = False
scene.cycles.samples = 128
scene.cycles.sampling_pattern = 'TABULATED_SOBOL'
scene.cycles.use_adaptive_sampling = False
scene.cycles.use_light_tree = False
scene.cycles.blur_glossy = 0.0
scene.cycles.sample_clamp_indirect = 0.0
scene.view_settings.view_transform = 'Standard'
bpy.context.view_layer.update()
